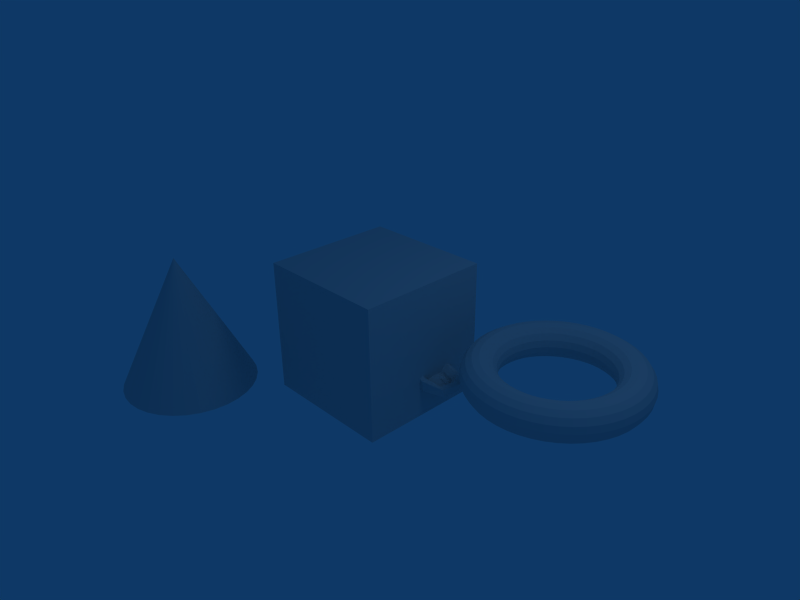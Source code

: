 # Source: 7_1__.blend  (saved by Blender 2.49.2; exported with 4.5.12 LTS)
import bpy
from mathutils import Matrix  # noqa: F401  (used for matrix-valued properties, if any)

bpy.ops.wm.read_factory_settings(use_empty=True)
scene = bpy.context.scene
scene.name = 'Scene'

# ---- collections
col_collection_1 = bpy.data.collections.new('Collection 1'); scene.collection.children.link(col_collection_1)

# ---- materials (node trees are filled in below, after node groups)
mat_material = bpy.data.materials.new('Material')
mat_material.alpha_threshold = 0.0
mat_material.roughness = 0.5
mat_material.line_color = (0.0, 0.0, 0.0, 1.0)

# ---- material node trees

# ---- world
world_world = bpy.data.worlds.new('World'); scene.world = world_world
world_world.color = (0.05656, 0.2208, 0.4)
world_world.use_sun_shadow = False
world_world.sun_shadow_jitter_overblur = 0.0
world_world.cycles.sampling_method = 'MANUAL'
world_world.cycles.sample_map_resolution = 256

# ---- cameras
cam_camera = bpy.data.cameras.new('Camera')
cam_camera.passepartout_alpha = 0.2
cam_camera.clip_end = 100.0
cam_camera.lens = 35.0
cam_camera.ortho_scale = 7.314
cam_camera.show_passepartout = False
cam_camera.show_safe_areas = True
cam_camera.dof.focus_distance = 0.0
cam_camera.dof.aperture_fstop = 128.0

# ---- lights
light_spot = bpy.data.lights.new('Spot', 'POINT')
light_spot.transmission_factor = 0.0
light_spot.cutoff_distance = 30.0
light_spot.energy = 100.0
light_spot.shadow_buffer_clip_start = 1.001
light_spot.shadow_soft_size = 1.0
light_spot.shadow_maximum_resolution = 0.006
light_spot.use_absolute_resolution = True
light_spot.cycles.use_multiple_importance_sampling = False

# ---- meshes
me_torus = bpy.data.meshes.new('Torus')
me_torus.from_pydata([(1.25, 0.0, 0.0), (1.231, 0.0, 0.09567), (1.177, 0.0, 0.1768), (1.096, 0.0, 0.231), (1.0, 0.0, 0.25), (0.9043, 0.0, 0.231), (0.8232, 0.0, 0.1768), (0.769, 0.0, 0.09567), (0.75, 0.0, 3.062e-17), (0.769, 0.0, -0.09567), (0.8232, 0.0, -0.1768), (0.9043, 0.0, -0.231), (1.0, 0.0, -0.25), (1.096, 0.0, -0.231), (1.177, 0.0, -0.1768), (1.231, 0.0, -0.09567), (1.239, 0.1632, 0.0), (1.22, 0.1607, 0.09567), (1.167, 0.1536, 0.1768), (1.086, 0.143, 0.231), (0.9914, 0.1305, 0.25), (0.8966, 0.118, 0.231), (0.8162, 0.1075, 0.1768), (0.7625, 0.1004, 0.09567), (0.7436, 0.09789, 3.062e-17), (0.7625, 0.1004, -0.09567), (0.8162, 0.1075, -0.1768), (0.8966, 0.118, -0.231), (0.9914, 0.1305, -0.25), (1.086, 0.143, -0.231), (1.167, 0.1536, -0.1768), (1.22, 0.1607, -0.09567), (1.207, 0.3235, 0.0), (1.189, 0.3186, 0.09567), (1.137, 0.3046, 0.1768), (1.058, 0.2836, 0.231), (0.9659, 0.2588, 0.25), (0.8735, 0.2341, 0.231), (0.7952, 0.2131, 0.1768), (0.7428, 0.199, 0.09567), (0.7244, 0.1941, 3.062e-17), (0.7428, 0.199, -0.09567), (0.7952, 0.2131, -0.1768), (0.8735, 0.2341, -0.231), (0.9659, 0.2588, -0.25), (1.058, 0.2836, -0.231), (1.137, 0.3046, -0.1768), (1.189, 0.3186, -0.09567), (1.155, 0.4784, 0.0), (1.137, 0.4711, 0.09567), (1.087, 0.4503, 0.1768), (1.012, 0.4193, 0.231), (0.9239, 0.3827, 0.25), (0.8355, 0.3461, 0.231), (0.7606, 0.315, 0.1768), (0.7105, 0.2943, 0.09567), (0.6929, 0.287, 3.062e-17), (0.7105, 0.2943, -0.09567), (0.7606, 0.315, -0.1768), (0.8355, 0.3461, -0.231), (0.9239, 0.3827, -0.25), (1.012, 0.4193, -0.231), (1.087, 0.4503, -0.1768), (1.137, 0.4711, -0.09567), (1.083, 0.625, 0.0), (1.066, 0.6155, 0.09567), (1.019, 0.5884, 0.1768), (0.9489, 0.5478, 0.231), (0.866, 0.5, 0.25), (0.7832, 0.4522, 0.231), (0.7129, 0.4116, 0.1768), (0.666, 0.3845, 0.09567), (0.6495, 0.375, 3.062e-17), (0.666, 0.3845, -0.09567), (0.7129, 0.4116, -0.1768), (0.7832, 0.4522, -0.231), (0.866, 0.5, -0.25), (0.9489, 0.5478, -0.231), (1.019, 0.5884, -0.1768), (1.066, 0.6155, -0.09567), (0.9917, 0.761, 0.0), (0.9766, 0.7494, 0.09567), (0.9336, 0.7164, 0.1768), (0.8693, 0.667, 0.231), (0.7934, 0.6088, 0.25), (0.7175, 0.5505, 0.231), (0.6531, 0.5011, 0.1768), (0.6101, 0.4682, 0.09567), (0.595, 0.4566, 3.062e-17), (0.6101, 0.4682, -0.09567), (0.6531, 0.5011, -0.1768), (0.7175, 0.5505, -0.231), (0.7934, 0.6088, -0.25), (0.8693, 0.667, -0.231), (0.9336, 0.7164, -0.1768), (0.9766, 0.7494, -0.09567), (0.8839, 0.8839, 0.0), (0.8704, 0.8704, 0.09567), (0.8321, 0.8321, 0.1768), (0.7748, 0.7748, 0.231), (0.7071, 0.7071, 0.25), (0.6395, 0.6395, 0.231), (0.5821, 0.5821, 0.1768), (0.5438, 0.5438, 0.09567), (0.5303, 0.5303, 3.062e-17), (0.5438, 0.5438, -0.09567), (0.5821, 0.5821, -0.1768), (0.6395, 0.6395, -0.231), (0.7071, 0.7071, -0.25), (0.7748, 0.7748, -0.231), (0.8321, 0.8321, -0.1768), (0.8704, 0.8704, -0.09567), (0.761, 0.9917, 0.0), (0.7494, 0.9766, 0.09567), (0.7164, 0.9336, 0.1768), (0.667, 0.8693, 0.231), (0.6088, 0.7934, 0.25), (0.5505, 0.7175, 0.231), (0.5011, 0.6531, 0.1768), (0.4682, 0.6101, 0.09567), (0.4566, 0.595, 3.062e-17), (0.4682, 0.6101, -0.09567), (0.5011, 0.6531, -0.1768), (0.5505, 0.7175, -0.231), (0.6088, 0.7934, -0.25), (0.667, 0.8693, -0.231), (0.7164, 0.9336, -0.1768), (0.7494, 0.9766, -0.09567), (0.625, 1.083, 0.0), (0.6155, 1.066, 0.09567), (0.5884, 1.019, 0.1768), (0.5478, 0.9489, 0.231), (0.5, 0.866, 0.25), (0.4522, 0.7832, 0.231), (0.4116, 0.7129, 0.1768), (0.3845, 0.666, 0.09567), (0.375, 0.6495, 3.062e-17), (0.3845, 0.666, -0.09567), (0.4116, 0.7129, -0.1768), (0.4522, 0.7832, -0.231), (0.5, 0.866, -0.25), (0.5478, 0.9489, -0.231), (0.5884, 1.019, -0.1768), (0.6155, 1.066, -0.09567), (0.4784, 1.155, 0.0), (0.4711, 1.137, 0.09567), (0.4503, 1.087, 0.1768), (0.4193, 1.012, 0.231), (0.3827, 0.9239, 0.25), (0.3461, 0.8355, 0.231), (0.315, 0.7606, 0.1768), (0.2943, 0.7105, 0.09567), (0.287, 0.6929, 3.062e-17), (0.2943, 0.7105, -0.09567), (0.315, 0.7606, -0.1768), (0.3461, 0.8355, -0.231), (0.3827, 0.9239, -0.25), (0.4193, 1.012, -0.231), (0.4503, 1.087, -0.1768), (0.4711, 1.137, -0.09567), (0.3235, 1.207, 0.0), (0.3186, 1.189, 0.09567), (0.3046, 1.137, 0.1768), (0.2836, 1.058, 0.231), (0.2588, 0.9659, 0.25), (0.2341, 0.8735, 0.231), (0.2131, 0.7952, 0.1768), (0.199, 0.7428, 0.09567), (0.1941, 0.7244, 3.062e-17), (0.199, 0.7428, -0.09567), (0.2131, 0.7952, -0.1768), (0.2341, 0.8735, -0.231), (0.2588, 0.9659, -0.25), (0.2836, 1.058, -0.231), (0.3046, 1.137, -0.1768), (0.3186, 1.189, -0.09567), (0.1632, 1.239, 0.0), (0.1607, 1.22, 0.09567), (0.1536, 1.167, 0.1768), (0.143, 1.086, 0.231), (0.1305, 0.9914, 0.25), (0.118, 0.8966, 0.231), (0.1075, 0.8162, 0.1768), (0.1004, 0.7625, 0.09567), (0.09789, 0.7436, 3.062e-17), (0.1004, 0.7625, -0.09567), (0.1075, 0.8162, -0.1768), (0.118, 0.8966, -0.231), (0.1305, 0.9914, -0.25), (0.143, 1.086, -0.231), (0.1536, 1.167, -0.1768), (0.1607, 1.22, -0.09567), (-5.464e-08, 1.25, 0.0), (-5.381e-08, 1.231, 0.09567), (-5.144e-08, 1.177, 0.1768), (-4.789e-08, 1.096, 0.231), (-4.371e-08, 1.0, 0.25), (-3.953e-08, 0.9043, 0.231), (-3.598e-08, 0.8232, 0.1768), (-3.362e-08, 0.769, 0.09567), (-3.278e-08, 0.75, 3.062e-17), (-3.362e-08, 0.769, -0.09567), (-3.598e-08, 0.8232, -0.1768), (-3.953e-08, 0.9043, -0.231), (-4.371e-08, 1.0, -0.25), (-4.789e-08, 1.096, -0.231), (-5.144e-08, 1.177, -0.1768), (-5.381e-08, 1.231, -0.09567), (-0.1632, 1.239, 0.0), (-0.1607, 1.22, 0.09567), (-0.1536, 1.167, 0.1768), (-0.143, 1.086, 0.231), (-0.1305, 0.9914, 0.25), (-0.118, 0.8966, 0.231), (-0.1075, 0.8162, 0.1768), (-0.1004, 0.7625, 0.09567), (-0.09789, 0.7436, 3.062e-17), (-0.1004, 0.7625, -0.09567), (-0.1075, 0.8162, -0.1768), (-0.118, 0.8966, -0.231), (-0.1305, 0.9914, -0.25), (-0.143, 1.086, -0.231), (-0.1536, 1.167, -0.1768), (-0.1607, 1.22, -0.09567), (-0.3235, 1.207, 0.0), (-0.3186, 1.189, 0.09567), (-0.3046, 1.137, 0.1768), (-0.2836, 1.058, 0.231), (-0.2588, 0.9659, 0.25), (-0.2341, 0.8735, 0.231), (-0.2131, 0.7952, 0.1768), (-0.199, 0.7428, 0.09567), (-0.1941, 0.7244, 3.062e-17), (-0.199, 0.7428, -0.09567), (-0.2131, 0.7952, -0.1768), (-0.2341, 0.8735, -0.231), (-0.2588, 0.9659, -0.25), (-0.2836, 1.058, -0.231), (-0.3046, 1.137, -0.1768), (-0.3186, 1.189, -0.09567), (-0.4784, 1.155, 0.0), (-0.4711, 1.137, 0.09567), (-0.4503, 1.087, 0.1768), (-0.4193, 1.012, 0.231), (-0.3827, 0.9239, 0.25), (-0.3461, 0.8355, 0.231), (-0.315, 0.7606, 0.1768), (-0.2943, 0.7105, 0.09567), (-0.287, 0.6929, 3.062e-17), (-0.2943, 0.7105, -0.09567), (-0.315, 0.7606, -0.1768), (-0.3461, 0.8355, -0.231), (-0.3827, 0.9239, -0.25), (-0.4193, 1.012, -0.231), (-0.4503, 1.087, -0.1768), (-0.4711, 1.137, -0.09567), (-0.625, 1.083, 0.0), (-0.6155, 1.066, 0.09567), (-0.5884, 1.019, 0.1768), (-0.5478, 0.9489, 0.231), (-0.5, 0.866, 0.25), (-0.4522, 0.7832, 0.231), (-0.4116, 0.7129, 0.1768), (-0.3845, 0.666, 0.09567), (-0.375, 0.6495, 3.062e-17), (-0.3845, 0.666, -0.09567), (-0.4116, 0.7129, -0.1768), (-0.4522, 0.7832, -0.231), (-0.5, 0.866, -0.25), (-0.5478, 0.9489, -0.231), (-0.5884, 1.019, -0.1768), (-0.6155, 1.066, -0.09567), (-0.761, 0.9917, 0.0), (-0.7494, 0.9766, 0.09567), (-0.7164, 0.9336, 0.1768), (-0.667, 0.8693, 0.231), (-0.6088, 0.7934, 0.25), (-0.5505, 0.7175, 0.231), (-0.5011, 0.6531, 0.1768), (-0.4682, 0.6101, 0.09567), (-0.4566, 0.595, 3.062e-17), (-0.4682, 0.6101, -0.09567), (-0.5011, 0.6531, -0.1768), (-0.5505, 0.7175, -0.231), (-0.6088, 0.7934, -0.25), (-0.667, 0.8693, -0.231), (-0.7164, 0.9336, -0.1768), (-0.7494, 0.9766, -0.09567), (-0.8839, 0.8839, 0.0), (-0.8704, 0.8704, 0.09567), (-0.8321, 0.8321, 0.1768), (-0.7748, 0.7748, 0.231), (-0.7071, 0.7071, 0.25), (-0.6395, 0.6395, 0.231), (-0.5821, 0.5821, 0.1768), (-0.5438, 0.5438, 0.09567), (-0.5303, 0.5303, 3.062e-17), (-0.5438, 0.5438, -0.09567), (-0.5821, 0.5821, -0.1768), (-0.6395, 0.6395, -0.231), (-0.7071, 0.7071, -0.25), (-0.7748, 0.7748, -0.231), (-0.8321, 0.8321, -0.1768), (-0.8704, 0.8704, -0.09567), (-0.9917, 0.761, 0.0), (-0.9766, 0.7494, 0.09567), (-0.9336, 0.7164, 0.1768), (-0.8693, 0.667, 0.231), (-0.7934, 0.6088, 0.25), (-0.7175, 0.5505, 0.231), (-0.6531, 0.5011, 0.1768), (-0.6101, 0.4682, 0.09567), (-0.595, 0.4566, 3.062e-17), (-0.6101, 0.4682, -0.09567), (-0.6531, 0.5011, -0.1768), (-0.7175, 0.5505, -0.231), (-0.7934, 0.6088, -0.25), (-0.8693, 0.667, -0.231), (-0.9336, 0.7164, -0.1768), (-0.9766, 0.7494, -0.09567), (-1.083, 0.625, 0.0), (-1.066, 0.6155, 0.09567), (-1.019, 0.5884, 0.1768), (-0.9489, 0.5478, 0.231), (-0.866, 0.5, 0.25), (-0.7832, 0.4522, 0.231), (-0.7129, 0.4116, 0.1768), (-0.666, 0.3845, 0.09567), (-0.6495, 0.375, 3.062e-17), (-0.666, 0.3845, -0.09567), (-0.7129, 0.4116, -0.1768), (-0.7832, 0.4522, -0.231), (-0.866, 0.5, -0.25), (-0.9489, 0.5478, -0.231), (-1.019, 0.5884, -0.1768), (-1.066, 0.6155, -0.09567), (-1.155, 0.4784, 0.0), (-1.137, 0.4711, 0.09567), (-1.087, 0.4503, 0.1768), (-1.012, 0.4193, 0.231), (-0.9239, 0.3827, 0.25), (-0.8355, 0.3461, 0.231), (-0.7606, 0.315, 0.1768), (-0.7105, 0.2943, 0.09567), (-0.6929, 0.287, 3.062e-17), (-0.7105, 0.2943, -0.09567), (-0.7606, 0.315, -0.1768), (-0.8355, 0.3461, -0.231), (-0.9239, 0.3827, -0.25), (-1.012, 0.4193, -0.231), (-1.087, 0.4503, -0.1768), (-1.137, 0.4711, -0.09567), (-1.207, 0.3235, 0.0), (-1.189, 0.3186, 0.09567), (-1.137, 0.3046, 0.1768), (-1.058, 0.2836, 0.231), (-0.9659, 0.2588, 0.25), (-0.8735, 0.2341, 0.231), (-0.7952, 0.2131, 0.1768), (-0.7428, 0.199, 0.09567), (-0.7244, 0.1941, 3.062e-17), (-0.7428, 0.199, -0.09567), (-0.7952, 0.2131, -0.1768), (-0.8735, 0.2341, -0.231), (-0.9659, 0.2588, -0.25), (-1.058, 0.2836, -0.231), (-1.137, 0.3046, -0.1768), (-1.189, 0.3186, -0.09567), (-1.239, 0.1632, 0.0), (-1.22, 0.1607, 0.09567), (-1.167, 0.1536, 0.1768), (-1.086, 0.143, 0.231), (-0.9914, 0.1305, 0.25), (-0.8966, 0.118, 0.231), (-0.8162, 0.1075, 0.1768), (-0.7625, 0.1004, 0.09567), (-0.7436, 0.09789, 3.062e-17), (-0.7625, 0.1004, -0.09567), (-0.8162, 0.1075, -0.1768), (-0.8966, 0.118, -0.231), (-0.9914, 0.1305, -0.25), (-1.086, 0.143, -0.231), (-1.167, 0.1536, -0.1768), (-1.22, 0.1607, -0.09567), (-1.25, -1.093e-07, 0.0), (-1.231, -1.076e-07, 0.09567), (-1.177, -1.029e-07, 0.1768), (-1.096, -9.579e-08, 0.231), (-1.0, -8.742e-08, 0.25), (-0.9043, -7.906e-08, 0.231), (-0.8232, -7.197e-08, 0.1768), (-0.769, -6.723e-08, 0.09567), (-0.75, -6.557e-08, 3.062e-17), (-0.769, -6.723e-08, -0.09567), (-0.8232, -7.197e-08, -0.1768), (-0.9043, -7.906e-08, -0.231), (-1.0, -8.742e-08, -0.25), (-1.096, -9.579e-08, -0.231), (-1.177, -1.029e-07, -0.1768), (-1.231, -1.076e-07, -0.09567), (-1.239, -0.1632, 0.0), (-1.22, -0.1607, 0.09567), (-1.167, -0.1536, 0.1768), (-1.086, -0.143, 0.231), (-0.9914, -0.1305, 0.25), (-0.8966, -0.118, 0.231), (-0.8162, -0.1075, 0.1768), (-0.7625, -0.1004, 0.09567), (-0.7436, -0.09789, 3.062e-17), (-0.7625, -0.1004, -0.09567), (-0.8162, -0.1075, -0.1768), (-0.8966, -0.118, -0.231), (-0.9914, -0.1305, -0.25), (-1.086, -0.143, -0.231), (-1.167, -0.1536, -0.1768), (-1.22, -0.1607, -0.09567), (-1.207, -0.3235, 0.0), (-1.189, -0.3186, 0.09567), (-1.137, -0.3046, 0.1768), (-1.058, -0.2836, 0.231), (-0.9659, -0.2588, 0.25), (-0.8735, -0.2341, 0.231), (-0.7952, -0.2131, 0.1768), (-0.7428, -0.199, 0.09567), (-0.7244, -0.1941, 3.062e-17), (-0.7428, -0.199, -0.09567), (-0.7952, -0.2131, -0.1768), (-0.8735, -0.2341, -0.231), (-0.9659, -0.2588, -0.25), (-1.058, -0.2836, -0.231), (-1.137, -0.3046, -0.1768), (-1.189, -0.3186, -0.09567), (-1.155, -0.4784, 0.0), (-1.137, -0.4711, 0.09567), (-1.087, -0.4503, 0.1768), (-1.012, -0.4193, 0.231), (-0.9239, -0.3827, 0.25), (-0.8355, -0.3461, 0.231), (-0.7606, -0.315, 0.1768), (-0.7105, -0.2943, 0.09567), (-0.6929, -0.287, 3.062e-17), (-0.7105, -0.2943, -0.09567), (-0.7606, -0.315, -0.1768), (-0.8355, -0.3461, -0.231), (-0.9239, -0.3827, -0.25), (-1.012, -0.4193, -0.231), (-1.087, -0.4503, -0.1768), (-1.137, -0.4711, -0.09567), (-1.083, -0.625, 0.0), (-1.066, -0.6155, 0.09567), (-1.019, -0.5884, 0.1768), (-0.9489, -0.5478, 0.231), (-0.866, -0.5, 0.25), (-0.7832, -0.4522, 0.231), (-0.7129, -0.4116, 0.1768), (-0.666, -0.3845, 0.09567), (-0.6495, -0.375, 3.062e-17), (-0.666, -0.3845, -0.09567), (-0.7129, -0.4116, -0.1768), (-0.7832, -0.4522, -0.231), (-0.866, -0.5, -0.25), (-0.9489, -0.5478, -0.231), (-1.019, -0.5884, -0.1768), (-1.066, -0.6155, -0.09567), (-0.9917, -0.761, 0.0), (-0.9766, -0.7494, 0.09567), (-0.9336, -0.7164, 0.1768), (-0.8693, -0.667, 0.231), (-0.7934, -0.6088, 0.25), (-0.7175, -0.5505, 0.231), (-0.6531, -0.5011, 0.1768), (-0.6101, -0.4682, 0.09567), (-0.595, -0.4566, 3.062e-17), (-0.6101, -0.4682, -0.09567), (-0.6531, -0.5011, -0.1768), (-0.7175, -0.5505, -0.231), (-0.7934, -0.6088, -0.25), (-0.8693, -0.667, -0.231), (-0.9336, -0.7164, -0.1768), (-0.9766, -0.7494, -0.09567), (-0.8839, -0.8839, 0.0), (-0.8704, -0.8704, 0.09567), (-0.8321, -0.8321, 0.1768), (-0.7748, -0.7748, 0.231), (-0.7071, -0.7071, 0.25), (-0.6395, -0.6395, 0.231), (-0.5821, -0.5821, 0.1768), (-0.5438, -0.5438, 0.09567), (-0.5303, -0.5303, 3.062e-17), (-0.5438, -0.5438, -0.09567), (-0.5821, -0.5821, -0.1768), (-0.6395, -0.6395, -0.231), (-0.7071, -0.7071, -0.25), (-0.7748, -0.7748, -0.231), (-0.8321, -0.8321, -0.1768), (-0.8704, -0.8704, -0.09567), (-0.761, -0.9917, 0.0), (-0.7494, -0.9766, 0.09567), (-0.7164, -0.9336, 0.1768), (-0.667, -0.8693, 0.231), (-0.6088, -0.7934, 0.25), (-0.5505, -0.7175, 0.231), (-0.5011, -0.6531, 0.1768), (-0.4682, -0.6101, 0.09567), (-0.4566, -0.595, 3.062e-17), (-0.4682, -0.6101, -0.09567), (-0.5011, -0.6531, -0.1768), (-0.5505, -0.7175, -0.231), (-0.6088, -0.7934, -0.25), (-0.667, -0.8693, -0.231), (-0.7164, -0.9336, -0.1768), (-0.7494, -0.9766, -0.09567), (-0.625, -1.083, 0.0), (-0.6155, -1.066, 0.09567), (-0.5884, -1.019, 0.1768), (-0.5478, -0.9489, 0.231), (-0.5, -0.866, 0.25), (-0.4522, -0.7832, 0.231), (-0.4116, -0.7129, 0.1768), (-0.3845, -0.666, 0.09567), (-0.375, -0.6495, 3.062e-17), (-0.3845, -0.666, -0.09567), (-0.4116, -0.7129, -0.1768), (-0.4522, -0.7832, -0.231), (-0.5, -0.866, -0.25), (-0.5478, -0.9489, -0.231), (-0.5884, -1.019, -0.1768), (-0.6155, -1.066, -0.09567), (-0.4784, -1.155, 0.0), (-0.4711, -1.137, 0.09567), (-0.4503, -1.087, 0.1768), (-0.4193, -1.012, 0.231), (-0.3827, -0.9239, 0.25), (-0.3461, -0.8355, 0.231), (-0.315, -0.7606, 0.1768), (-0.2943, -0.7105, 0.09567), (-0.287, -0.6929, 3.062e-17), (-0.2943, -0.7105, -0.09567), (-0.315, -0.7606, -0.1768), (-0.3461, -0.8355, -0.231), (-0.3827, -0.9239, -0.25), (-0.4193, -1.012, -0.231), (-0.4503, -1.087, -0.1768), (-0.4711, -1.137, -0.09567), (-0.3235, -1.207, 0.0), (-0.3186, -1.189, 0.09567), (-0.3046, -1.137, 0.1768), (-0.2836, -1.058, 0.231), (-0.2588, -0.9659, 0.25), (-0.2341, -0.8735, 0.231), (-0.2131, -0.7952, 0.1768), (-0.199, -0.7428, 0.09567), (-0.1941, -0.7244, 3.062e-17), (-0.199, -0.7428, -0.09567), (-0.2131, -0.7952, -0.1768), (-0.2341, -0.8735, -0.231), (-0.2588, -0.9659, -0.25), (-0.2836, -1.058, -0.231), (-0.3046, -1.137, -0.1768), (-0.3186, -1.189, -0.09567), (-0.1632, -1.239, 0.0), (-0.1607, -1.22, 0.09567), (-0.1536, -1.167, 0.1768), (-0.143, -1.086, 0.231), (-0.1305, -0.9914, 0.25), (-0.118, -0.8966, 0.231), (-0.1075, -0.8162, 0.1768), (-0.1004, -0.7625, 0.09567), (-0.09789, -0.7436, 3.062e-17), (-0.1004, -0.7625, -0.09567), (-0.1075, -0.8162, -0.1768), (-0.118, -0.8966, -0.231), (-0.1305, -0.9914, -0.25), (-0.143, -1.086, -0.231), (-0.1536, -1.167, -0.1768), (-0.1607, -1.22, -0.09567), (1.491e-08, -1.25, 0.0), (1.468e-08, -1.231, 0.09567), (1.403e-08, -1.177, 0.1768), (1.307e-08, -1.096, 0.231), (1.192e-08, -1.0, 0.25), (1.078e-08, -0.9043, 0.231), (9.817e-09, -0.8232, 0.1768), (9.171e-09, -0.769, 0.09567), (8.944e-09, -0.75, 3.062e-17), (9.171e-09, -0.769, -0.09567), (9.817e-09, -0.8232, -0.1768), (1.078e-08, -0.9043, -0.231), (1.192e-08, -1.0, -0.25), (1.307e-08, -1.096, -0.231), (1.403e-08, -1.177, -0.1768), (1.468e-08, -1.231, -0.09567), (0.1632, -1.239, 0.0), (0.1607, -1.22, 0.09567), (0.1536, -1.167, 0.1768), (0.143, -1.086, 0.231), (0.1305, -0.9914, 0.25), (0.118, -0.8966, 0.231), (0.1075, -0.8162, 0.1768), (0.1004, -0.7625, 0.09567), (0.09789, -0.7436, 3.062e-17), (0.1004, -0.7625, -0.09567), (0.1075, -0.8162, -0.1768), (0.118, -0.8966, -0.231), (0.1305, -0.9914, -0.25), (0.143, -1.086, -0.231), (0.1536, -1.167, -0.1768), (0.1607, -1.22, -0.09567), (0.3235, -1.207, 0.0), (0.3186, -1.189, 0.09567), (0.3046, -1.137, 0.1768), (0.2836, -1.058, 0.231), (0.2588, -0.9659, 0.25), (0.2341, -0.8735, 0.231), (0.2131, -0.7952, 0.1768), (0.199, -0.7428, 0.09567), (0.1941, -0.7244, 3.062e-17), (0.199, -0.7428, -0.09567), (0.2131, -0.7952, -0.1768), (0.2341, -0.8735, -0.231), (0.2588, -0.9659, -0.25), (0.2836, -1.058, -0.231), (0.3046, -1.137, -0.1768), (0.3186, -1.189, -0.09567), (0.4784, -1.155, 0.0), (0.4711, -1.137, 0.09567), (0.4503, -1.087, 0.1768), (0.4193, -1.012, 0.231), (0.3827, -0.9239, 0.25), (0.3461, -0.8355, 0.231), (0.315, -0.7606, 0.1768), (0.2943, -0.7105, 0.09567), (0.287, -0.6929, 3.062e-17), (0.2943, -0.7105, -0.09567), (0.315, -0.7606, -0.1768), (0.3461, -0.8355, -0.231), (0.3827, -0.9239, -0.25), (0.4193, -1.012, -0.231), (0.4503, -1.087, -0.1768), (0.4711, -1.137, -0.09567), (0.625, -1.083, 0.0), (0.6155, -1.066, 0.09567), (0.5884, -1.019, 0.1768), (0.5478, -0.9489, 0.231), (0.5, -0.866, 0.25), (0.4522, -0.7832, 0.231), (0.4116, -0.7129, 0.1768), (0.3845, -0.666, 0.09567), (0.375, -0.6495, 3.062e-17), (0.3845, -0.666, -0.09567), (0.4116, -0.7129, -0.1768), (0.4522, -0.7832, -0.231), (0.5, -0.866, -0.25), (0.5478, -0.9489, -0.231), (0.5884, -1.019, -0.1768), (0.6155, -1.066, -0.09567), (0.761, -0.9917, 0.0), (0.7494, -0.9766, 0.09567), (0.7164, -0.9336, 0.1768), (0.667, -0.8693, 0.231), (0.6088, -0.7934, 0.25), (0.5505, -0.7175, 0.231), (0.5011, -0.6531, 0.1768), (0.4682, -0.6101, 0.09567), (0.4566, -0.595, 3.062e-17), (0.4682, -0.6101, -0.09567), (0.5011, -0.6531, -0.1768), (0.5505, -0.7175, -0.231), (0.6088, -0.7934, -0.25), (0.667, -0.8693, -0.231), (0.7164, -0.9336, -0.1768), (0.7494, -0.9766, -0.09567), (0.8839, -0.8839, 0.0), (0.8704, -0.8704, 0.09567), (0.8321, -0.8321, 0.1768), (0.7748, -0.7748, 0.231), (0.7071, -0.7071, 0.25), (0.6395, -0.6395, 0.231), (0.5821, -0.5821, 0.1768), (0.5438, -0.5438, 0.09567), (0.5303, -0.5303, 3.062e-17), (0.5438, -0.5438, -0.09567), (0.5821, -0.5821, -0.1768), (0.6395, -0.6395, -0.231), (0.7071, -0.7071, -0.25), (0.7748, -0.7748, -0.231), (0.8321, -0.8321, -0.1768), (0.8704, -0.8704, -0.09567), (0.9917, -0.761, 0.0), (0.9766, -0.7494, 0.09567), (0.9336, -0.7164, 0.1768), (0.8693, -0.667, 0.231), (0.7934, -0.6088, 0.25), (0.7175, -0.5505, 0.231), (0.6531, -0.5011, 0.1768), (0.6101, -0.4682, 0.09567), (0.595, -0.4566, 3.062e-17), (0.6101, -0.4682, -0.09567), (0.6531, -0.5011, -0.1768), (0.7175, -0.5505, -0.231), (0.7934, -0.6088, -0.25), (0.8693, -0.667, -0.231), (0.9336, -0.7164, -0.1768), (0.9766, -0.7494, -0.09567), (1.083, -0.625, 0.0), (1.066, -0.6155, 0.09567), (1.019, -0.5884, 0.1768), (0.9489, -0.5478, 0.231), (0.866, -0.5, 0.25), (0.7832, -0.4522, 0.231), (0.7129, -0.4116, 0.1768), (0.666, -0.3845, 0.09567), (0.6495, -0.375, 3.062e-17), (0.666, -0.3845, -0.09567), (0.7129, -0.4116, -0.1768), (0.7832, -0.4522, -0.231), (0.866, -0.5, -0.25), (0.9489, -0.5478, -0.231), (1.019, -0.5884, -0.1768), (1.066, -0.6155, -0.09567), (1.155, -0.4784, 0.0), (1.137, -0.4711, 0.09567), (1.087, -0.4503, 0.1768), (1.012, -0.4193, 0.231), (0.9239, -0.3827, 0.25), (0.8355, -0.3461, 0.231), (0.7606, -0.315, 0.1768), (0.7105, -0.2943, 0.09567), (0.6929, -0.287, 3.062e-17), (0.7105, -0.2943, -0.09567), (0.7606, -0.315, -0.1768), (0.8355, -0.3461, -0.231), (0.9239, -0.3827, -0.25), (1.012, -0.4193, -0.231), (1.087, -0.4503, -0.1768), (1.137, -0.4711, -0.09567), (1.207, -0.3235, 0.0), (1.189, -0.3186, 0.09567), (1.137, -0.3046, 0.1768), (1.058, -0.2836, 0.231), (0.9659, -0.2588, 0.25), (0.8735, -0.2341, 0.231), (0.7952, -0.2131, 0.1768), (0.7428, -0.199, 0.09567), (0.7244, -0.1941, 3.062e-17), (0.7428, -0.199, -0.09567), (0.7952, -0.2131, -0.1768), (0.8735, -0.2341, -0.231), (0.9659, -0.2588, -0.25), (1.058, -0.2836, -0.231), (1.137, -0.3046, -0.1768), (1.189, -0.3186, -0.09567), (1.239, -0.1632, 0.0), (1.22, -0.1607, 0.09567), (1.167, -0.1536, 0.1768), (1.086, -0.143, 0.231), (0.9914, -0.1305, 0.25), (0.8966, -0.118, 0.231), (0.8162, -0.1075, 0.1768), (0.7625, -0.1004, 0.09567), (0.7436, -0.09789, 3.062e-17), (0.7625, -0.1004, -0.09567), (0.8162, -0.1075, -0.1768), (0.8966, -0.118, -0.231), (0.9914, -0.1305, -0.25), (1.086, -0.143, -0.231), (1.167, -0.1536, -0.1768), (1.22, -0.1607, -0.09567)], [], [(1, 0, 16, 17), (17, 18, 2, 1), (18, 19, 3, 2), (19, 20, 4, 3), (20, 21, 5, 4), (21, 22, 6, 5), (22, 23, 7, 6), (23, 24, 8, 7), (24, 25, 9, 8), (25, 26, 10, 9), (26, 27, 11, 10), (27, 28, 12, 11), (28, 29, 13, 12), (29, 30, 14, 13), (30, 31, 15, 14), (0, 15, 31, 16), (32, 33, 17, 16), (33, 34, 18, 17), (34, 35, 19, 18), (35, 36, 20, 19), (36, 37, 21, 20), (37, 38, 22, 21), (38, 39, 23, 22), (39, 40, 24, 23), (40, 41, 25, 24), (41, 42, 26, 25), (42, 43, 27, 26), (43, 44, 28, 27), (44, 45, 29, 28), (45, 46, 30, 29), (46, 47, 31, 30), (47, 32, 16, 31), (48, 49, 33, 32), (49, 50, 34, 33), (50, 51, 35, 34), (51, 52, 36, 35), (52, 53, 37, 36), (53, 54, 38, 37), (54, 55, 39, 38), (55, 56, 40, 39), (56, 57, 41, 40), (57, 58, 42, 41), (58, 59, 43, 42), (59, 60, 44, 43), (60, 61, 45, 44), (61, 62, 46, 45), (62, 63, 47, 46), (63, 48, 32, 47), (64, 65, 49, 48), (65, 66, 50, 49), (66, 67, 51, 50), (67, 68, 52, 51), (68, 69, 53, 52), (69, 70, 54, 53), (70, 71, 55, 54), (71, 72, 56, 55), (72, 73, 57, 56), (73, 74, 58, 57), (74, 75, 59, 58), (75, 76, 60, 59), (76, 77, 61, 60), (77, 78, 62, 61), (78, 79, 63, 62), (79, 64, 48, 63), (80, 81, 65, 64), (81, 82, 66, 65), (82, 83, 67, 66), (83, 84, 68, 67), (84, 85, 69, 68), (85, 86, 70, 69), (86, 87, 71, 70), (87, 88, 72, 71), (88, 89, 73, 72), (89, 90, 74, 73), (90, 91, 75, 74), (91, 92, 76, 75), (92, 93, 77, 76), (93, 94, 78, 77), (94, 95, 79, 78), (95, 80, 64, 79), (96, 97, 81, 80), (97, 98, 82, 81), (98, 99, 83, 82), (99, 100, 84, 83), (100, 101, 85, 84), (101, 102, 86, 85), (102, 103, 87, 86), (103, 104, 88, 87), (104, 105, 89, 88), (105, 106, 90, 89), (106, 107, 91, 90), (107, 108, 92, 91), (108, 109, 93, 92), (109, 110, 94, 93), (110, 111, 95, 94), (111, 96, 80, 95), (112, 113, 97, 96), (113, 114, 98, 97), (114, 115, 99, 98), (115, 116, 100, 99), (116, 117, 101, 100), (117, 118, 102, 101), (118, 119, 103, 102), (119, 120, 104, 103), (120, 121, 105, 104), (121, 122, 106, 105), (122, 123, 107, 106), (123, 124, 108, 107), (124, 125, 109, 108), (125, 126, 110, 109), (126, 127, 111, 110), (127, 112, 96, 111), (128, 129, 113, 112), (129, 130, 114, 113), (130, 131, 115, 114), (131, 132, 116, 115), (132, 133, 117, 116), (133, 134, 118, 117), (134, 135, 119, 118), (135, 136, 120, 119), (136, 137, 121, 120), (137, 138, 122, 121), (138, 139, 123, 122), (139, 140, 124, 123), (140, 141, 125, 124), (141, 142, 126, 125), (142, 143, 127, 126), (143, 128, 112, 127), (144, 145, 129, 128), (145, 146, 130, 129), (146, 147, 131, 130), (147, 148, 132, 131), (148, 149, 133, 132), (149, 150, 134, 133), (150, 151, 135, 134), (151, 152, 136, 135), (152, 153, 137, 136), (153, 154, 138, 137), (154, 155, 139, 138), (155, 156, 140, 139), (156, 157, 141, 140), (157, 158, 142, 141), (158, 159, 143, 142), (159, 144, 128, 143), (160, 161, 145, 144), (161, 162, 146, 145), (162, 163, 147, 146), (163, 164, 148, 147), (164, 165, 149, 148), (165, 166, 150, 149), (166, 167, 151, 150), (167, 168, 152, 151), (168, 169, 153, 152), (169, 170, 154, 153), (170, 171, 155, 154), (171, 172, 156, 155), (172, 173, 157, 156), (173, 174, 158, 157), (174, 175, 159, 158), (175, 160, 144, 159), (176, 177, 161, 160), (177, 178, 162, 161), (178, 179, 163, 162), (179, 180, 164, 163), (180, 181, 165, 164), (181, 182, 166, 165), (182, 183, 167, 166), (183, 184, 168, 167), (184, 185, 169, 168), (185, 186, 170, 169), (186, 187, 171, 170), (187, 188, 172, 171), (188, 189, 173, 172), (189, 190, 174, 173), (190, 191, 175, 174), (191, 176, 160, 175), (192, 193, 177, 176), (193, 194, 178, 177), (194, 195, 179, 178), (195, 196, 180, 179), (196, 197, 181, 180), (197, 198, 182, 181), (198, 199, 183, 182), (199, 200, 184, 183), (200, 201, 185, 184), (201, 202, 186, 185), (202, 203, 187, 186), (203, 204, 188, 187), (204, 205, 189, 188), (205, 206, 190, 189), (206, 207, 191, 190), (207, 192, 176, 191), (208, 209, 193, 192), (209, 210, 194, 193), (210, 211, 195, 194), (211, 212, 196, 195), (212, 213, 197, 196), (213, 214, 198, 197), (214, 215, 199, 198), (215, 216, 200, 199), (216, 217, 201, 200), (217, 218, 202, 201), (218, 219, 203, 202), (219, 220, 204, 203), (220, 221, 205, 204), (221, 222, 206, 205), (222, 223, 207, 206), (223, 208, 192, 207), (224, 225, 209, 208), (225, 226, 210, 209), (226, 227, 211, 210), (227, 228, 212, 211), (228, 229, 213, 212), (229, 230, 214, 213), (230, 231, 215, 214), (231, 232, 216, 215), (232, 233, 217, 216), (233, 234, 218, 217), (234, 235, 219, 218), (235, 236, 220, 219), (236, 237, 221, 220), (237, 238, 222, 221), (238, 239, 223, 222), (239, 224, 208, 223), (240, 241, 225, 224), (241, 242, 226, 225), (242, 243, 227, 226), (243, 244, 228, 227), (244, 245, 229, 228), (245, 246, 230, 229), (246, 247, 231, 230), (247, 248, 232, 231), (248, 249, 233, 232), (249, 250, 234, 233), (250, 251, 235, 234), (251, 252, 236, 235), (252, 253, 237, 236), (253, 254, 238, 237), (254, 255, 239, 238), (255, 240, 224, 239), (256, 257, 241, 240), (257, 258, 242, 241), (258, 259, 243, 242), (259, 260, 244, 243), (260, 261, 245, 244), (261, 262, 246, 245), (262, 263, 247, 246), (263, 264, 248, 247), (264, 265, 249, 248), (265, 266, 250, 249), (266, 267, 251, 250), (267, 268, 252, 251), (268, 269, 253, 252), (269, 270, 254, 253), (270, 271, 255, 254), (271, 256, 240, 255), (272, 273, 257, 256), (273, 274, 258, 257), (274, 275, 259, 258), (275, 276, 260, 259), (276, 277, 261, 260), (277, 278, 262, 261), (278, 279, 263, 262), (279, 280, 264, 263), (280, 281, 265, 264), (281, 282, 266, 265), (282, 283, 267, 266), (283, 284, 268, 267), (284, 285, 269, 268), (285, 286, 270, 269), (286, 287, 271, 270), (287, 272, 256, 271), (288, 289, 273, 272), (289, 290, 274, 273), (290, 291, 275, 274), (291, 292, 276, 275), (292, 293, 277, 276), (293, 294, 278, 277), (294, 295, 279, 278), (295, 296, 280, 279), (296, 297, 281, 280), (297, 298, 282, 281), (298, 299, 283, 282), (299, 300, 284, 283), (300, 301, 285, 284), (301, 302, 286, 285), (302, 303, 287, 286), (303, 288, 272, 287), (304, 305, 289, 288), (305, 306, 290, 289), (306, 307, 291, 290), (307, 308, 292, 291), (308, 309, 293, 292), (309, 310, 294, 293), (310, 311, 295, 294), (311, 312, 296, 295), (312, 313, 297, 296), (313, 314, 298, 297), (314, 315, 299, 298), (315, 316, 300, 299), (316, 317, 301, 300), (317, 318, 302, 301), (318, 319, 303, 302), (319, 304, 288, 303), (320, 321, 305, 304), (321, 322, 306, 305), (322, 323, 307, 306), (323, 324, 308, 307), (324, 325, 309, 308), (325, 326, 310, 309), (326, 327, 311, 310), (327, 328, 312, 311), (328, 329, 313, 312), (329, 330, 314, 313), (330, 331, 315, 314), (331, 332, 316, 315), (332, 333, 317, 316), (333, 334, 318, 317), (334, 335, 319, 318), (335, 320, 304, 319), (336, 337, 321, 320), (337, 338, 322, 321), (338, 339, 323, 322), (339, 340, 324, 323), (340, 341, 325, 324), (341, 342, 326, 325), (342, 343, 327, 326), (343, 344, 328, 327), (344, 345, 329, 328), (345, 346, 330, 329), (346, 347, 331, 330), (347, 348, 332, 331), (348, 349, 333, 332), (349, 350, 334, 333), (350, 351, 335, 334), (351, 336, 320, 335), (352, 353, 337, 336), (353, 354, 338, 337), (354, 355, 339, 338), (355, 356, 340, 339), (356, 357, 341, 340), (357, 358, 342, 341), (358, 359, 343, 342), (359, 360, 344, 343), (360, 361, 345, 344), (361, 362, 346, 345), (362, 363, 347, 346), (363, 364, 348, 347), (364, 365, 349, 348), (365, 366, 350, 349), (366, 367, 351, 350), (367, 352, 336, 351), (368, 369, 353, 352), (369, 370, 354, 353), (370, 371, 355, 354), (371, 372, 356, 355), (372, 373, 357, 356), (373, 374, 358, 357), (374, 375, 359, 358), (375, 376, 360, 359), (376, 377, 361, 360), (377, 378, 362, 361), (378, 379, 363, 362), (379, 380, 364, 363), (380, 381, 365, 364), (381, 382, 366, 365), (382, 383, 367, 366), (383, 368, 352, 367), (384, 385, 369, 368), (385, 386, 370, 369), (386, 387, 371, 370), (387, 388, 372, 371), (388, 389, 373, 372), (389, 390, 374, 373), (390, 391, 375, 374), (391, 392, 376, 375), (392, 393, 377, 376), (393, 394, 378, 377), (394, 395, 379, 378), (395, 396, 380, 379), (396, 397, 381, 380), (397, 398, 382, 381), (398, 399, 383, 382), (399, 384, 368, 383), (400, 401, 385, 384), (401, 402, 386, 385), (402, 403, 387, 386), (403, 404, 388, 387), (404, 405, 389, 388), (405, 406, 390, 389), (406, 407, 391, 390), (407, 408, 392, 391), (408, 409, 393, 392), (409, 410, 394, 393), (410, 411, 395, 394), (411, 412, 396, 395), (412, 413, 397, 396), (413, 414, 398, 397), (414, 415, 399, 398), (415, 400, 384, 399), (416, 417, 401, 400), (417, 418, 402, 401), (418, 419, 403, 402), (419, 420, 404, 403), (420, 421, 405, 404), (421, 422, 406, 405), (422, 423, 407, 406), (423, 424, 408, 407), (424, 425, 409, 408), (425, 426, 410, 409), (426, 427, 411, 410), (427, 428, 412, 411), (428, 429, 413, 412), (429, 430, 414, 413), (430, 431, 415, 414), (431, 416, 400, 415), (432, 433, 417, 416), (433, 434, 418, 417), (434, 435, 419, 418), (435, 436, 420, 419), (436, 437, 421, 420), (437, 438, 422, 421), (438, 439, 423, 422), (439, 440, 424, 423), (440, 441, 425, 424), (441, 442, 426, 425), (442, 443, 427, 426), (443, 444, 428, 427), (444, 445, 429, 428), (445, 446, 430, 429), (446, 447, 431, 430), (447, 432, 416, 431), (448, 449, 433, 432), (449, 450, 434, 433), (450, 451, 435, 434), (451, 452, 436, 435), (452, 453, 437, 436), (453, 454, 438, 437), (454, 455, 439, 438), (455, 456, 440, 439), (456, 457, 441, 440), (457, 458, 442, 441), (458, 459, 443, 442), (459, 460, 444, 443), (460, 461, 445, 444), (461, 462, 446, 445), (462, 463, 447, 446), (463, 448, 432, 447), (464, 465, 449, 448), (465, 466, 450, 449), (466, 467, 451, 450), (467, 468, 452, 451), (468, 469, 453, 452), (469, 470, 454, 453), (470, 471, 455, 454), (471, 472, 456, 455), (472, 473, 457, 456), (473, 474, 458, 457), (474, 475, 459, 458), (475, 476, 460, 459), (476, 477, 461, 460), (477, 478, 462, 461), (478, 479, 463, 462), (479, 464, 448, 463), (480, 481, 465, 464), (481, 482, 466, 465), (482, 483, 467, 466), (483, 484, 468, 467), (484, 485, 469, 468), (485, 486, 470, 469), (486, 487, 471, 470), (487, 488, 472, 471), (488, 489, 473, 472), (489, 490, 474, 473), (490, 491, 475, 474), (491, 492, 476, 475), (492, 493, 477, 476), (493, 494, 478, 477), (494, 495, 479, 478), (495, 480, 464, 479), (496, 497, 481, 480), (497, 498, 482, 481), (498, 499, 483, 482), (499, 500, 484, 483), (500, 501, 485, 484), (501, 502, 486, 485), (502, 503, 487, 486), (503, 504, 488, 487), (504, 505, 489, 488), (505, 506, 490, 489), (506, 507, 491, 490), (507, 508, 492, 491), (508, 509, 493, 492), (509, 510, 494, 493), (510, 511, 495, 494), (511, 496, 480, 495), (512, 513, 497, 496), (513, 514, 498, 497), (514, 515, 499, 498), (515, 516, 500, 499), (516, 517, 501, 500), (517, 518, 502, 501), (518, 519, 503, 502), (519, 520, 504, 503), (520, 521, 505, 504), (521, 522, 506, 505), (522, 523, 507, 506), (523, 524, 508, 507), (524, 525, 509, 508), (525, 526, 510, 509), (526, 527, 511, 510), (527, 512, 496, 511), (528, 529, 513, 512), (529, 530, 514, 513), (530, 531, 515, 514), (531, 532, 516, 515), (532, 533, 517, 516), (533, 534, 518, 517), (534, 535, 519, 518), (535, 536, 520, 519), (536, 537, 521, 520), (537, 538, 522, 521), (538, 539, 523, 522), (539, 540, 524, 523), (540, 541, 525, 524), (541, 542, 526, 525), (542, 543, 527, 526), (543, 528, 512, 527), (544, 545, 529, 528), (545, 546, 530, 529), (546, 547, 531, 530), (547, 548, 532, 531), (548, 549, 533, 532), (549, 550, 534, 533), (550, 551, 535, 534), (551, 552, 536, 535), (552, 553, 537, 536), (553, 554, 538, 537), (554, 555, 539, 538), (555, 556, 540, 539), (556, 557, 541, 540), (557, 558, 542, 541), (558, 559, 543, 542), (559, 544, 528, 543), (560, 561, 545, 544), (561, 562, 546, 545), (562, 563, 547, 546), (563, 564, 548, 547), (564, 565, 549, 548), (565, 566, 550, 549), (566, 567, 551, 550), (567, 568, 552, 551), (568, 569, 553, 552), (569, 570, 554, 553), (570, 571, 555, 554), (571, 572, 556, 555), (572, 573, 557, 556), (573, 574, 558, 557), (574, 575, 559, 558), (575, 560, 544, 559), (576, 577, 561, 560), (577, 578, 562, 561), (578, 579, 563, 562), (579, 580, 564, 563), (580, 581, 565, 564), (581, 582, 566, 565), (582, 583, 567, 566), (583, 584, 568, 567), (584, 585, 569, 568), (585, 586, 570, 569), (586, 587, 571, 570), (587, 588, 572, 571), (588, 589, 573, 572), (589, 590, 574, 573), (590, 591, 575, 574), (591, 576, 560, 575), (592, 593, 577, 576), (593, 594, 578, 577), (594, 595, 579, 578), (595, 596, 580, 579), (596, 597, 581, 580), (597, 598, 582, 581), (598, 599, 583, 582), (599, 600, 584, 583), (600, 601, 585, 584), (601, 602, 586, 585), (602, 603, 587, 586), (603, 604, 588, 587), (604, 605, 589, 588), (605, 606, 590, 589), (606, 607, 591, 590), (607, 592, 576, 591), (608, 609, 593, 592), (609, 610, 594, 593), (610, 611, 595, 594), (611, 612, 596, 595), (612, 613, 597, 596), (613, 614, 598, 597), (614, 615, 599, 598), (615, 616, 600, 599), (616, 617, 601, 600), (617, 618, 602, 601), (618, 619, 603, 602), (619, 620, 604, 603), (620, 621, 605, 604), (621, 622, 606, 605), (622, 623, 607, 606), (623, 608, 592, 607), (624, 625, 609, 608), (625, 626, 610, 609), (626, 627, 611, 610), (627, 628, 612, 611), (628, 629, 613, 612), (629, 630, 614, 613), (630, 631, 615, 614), (631, 632, 616, 615), (632, 633, 617, 616), (633, 634, 618, 617), (634, 635, 619, 618), (635, 636, 620, 619), (636, 637, 621, 620), (637, 638, 622, 621), (638, 639, 623, 622), (639, 624, 608, 623), (640, 641, 625, 624), (641, 642, 626, 625), (642, 643, 627, 626), (643, 644, 628, 627), (644, 645, 629, 628), (645, 646, 630, 629), (646, 647, 631, 630), (647, 648, 632, 631), (648, 649, 633, 632), (649, 650, 634, 633), (650, 651, 635, 634), (651, 652, 636, 635), (652, 653, 637, 636), (653, 654, 638, 637), (654, 655, 639, 638), (655, 640, 624, 639), (656, 657, 641, 640), (657, 658, 642, 641), (658, 659, 643, 642), (659, 660, 644, 643), (660, 661, 645, 644), (661, 662, 646, 645), (662, 663, 647, 646), (663, 664, 648, 647), (664, 665, 649, 648), (665, 666, 650, 649), (666, 667, 651, 650), (667, 668, 652, 651), (668, 669, 653, 652), (669, 670, 654, 653), (670, 671, 655, 654), (671, 656, 640, 655), (672, 673, 657, 656), (673, 674, 658, 657), (674, 675, 659, 658), (675, 676, 660, 659), (676, 677, 661, 660), (677, 678, 662, 661), (678, 679, 663, 662), (679, 680, 664, 663), (680, 681, 665, 664), (681, 682, 666, 665), (682, 683, 667, 666), (683, 684, 668, 667), (684, 685, 669, 668), (685, 686, 670, 669), (686, 687, 671, 670), (687, 672, 656, 671), (688, 689, 673, 672), (689, 690, 674, 673), (690, 691, 675, 674), (691, 692, 676, 675), (692, 693, 677, 676), (693, 694, 678, 677), (694, 695, 679, 678), (695, 696, 680, 679), (696, 697, 681, 680), (697, 698, 682, 681), (698, 699, 683, 682), (699, 700, 684, 683), (700, 701, 685, 684), (701, 702, 686, 685), (702, 703, 687, 686), (703, 688, 672, 687), (704, 705, 689, 688), (705, 706, 690, 689), (706, 707, 691, 690), (707, 708, 692, 691), (708, 709, 693, 692), (709, 710, 694, 693), (710, 711, 695, 694), (711, 712, 696, 695), (712, 713, 697, 696), (713, 714, 698, 697), (714, 715, 699, 698), (715, 716, 700, 699), (716, 717, 701, 700), (717, 718, 702, 701), (718, 719, 703, 702), (719, 704, 688, 703), (720, 721, 705, 704), (721, 722, 706, 705), (722, 723, 707, 706), (723, 724, 708, 707), (724, 725, 709, 708), (725, 726, 710, 709), (726, 727, 711, 710), (727, 728, 712, 711), (728, 729, 713, 712), (729, 730, 714, 713), (730, 731, 715, 714), (731, 732, 716, 715), (732, 733, 717, 716), (733, 734, 718, 717), (734, 735, 719, 718), (735, 720, 704, 719), (736, 737, 721, 720), (737, 738, 722, 721), (738, 739, 723, 722), (739, 740, 724, 723), (740, 741, 725, 724), (741, 742, 726, 725), (742, 743, 727, 726), (743, 744, 728, 727), (744, 745, 729, 728), (745, 746, 730, 729), (746, 747, 731, 730), (747, 748, 732, 731), (748, 749, 733, 732), (749, 750, 734, 733), (750, 751, 735, 734), (751, 736, 720, 735), (752, 753, 737, 736), (753, 754, 738, 737), (754, 755, 739, 738), (755, 756, 740, 739), (756, 757, 741, 740), (757, 758, 742, 741), (758, 759, 743, 742), (759, 760, 744, 743), (760, 761, 745, 744), (761, 762, 746, 745), (762, 763, 747, 746), (763, 764, 748, 747), (764, 765, 749, 748), (765, 766, 750, 749), (766, 767, 751, 750), (767, 752, 736, 751), (0, 1, 753, 752), (1, 2, 754, 753), (2, 3, 755, 754), (3, 4, 756, 755), (4, 5, 757, 756), (5, 6, 758, 757), (6, 7, 759, 758), (7, 8, 760, 759), (8, 9, 761, 760), (9, 10, 762, 761), (10, 11, 763, 762), (11, 12, 764, 763), (12, 13, 765, 764), (13, 14, 766, 765), (14, 15, 767, 766), (15, 0, 752, 767)])
me_torus.use_remesh_preserve_volume = False
me_torus.use_remesh_preserve_attributes = False
me_torus.use_mirror_vertex_groups = False
me_torus.update()
me_cone = bpy.data.meshes.new('Cone')
me_cone.from_pydata([(0.7071, 0.7071, -1.0), (0.8315, 0.5556, -1.0), (0.9239, 0.3827, -1.0), (0.9808, 0.1951, -1.0), (1.0, 7.55e-08, -1.0), (0.9808, -0.1951, -1.0), (0.9239, -0.3827, -1.0), (0.8315, -0.5556, -1.0), (0.7071, -0.7071, -1.0), (0.5556, -0.8315, -1.0), (0.3827, -0.9239, -1.0), (0.1951, -0.9808, -1.0), (-3.258e-07, -1.0, -1.0), (-0.1951, -0.9808, -1.0), (-0.3827, -0.9239, -1.0), (-0.5556, -0.8315, -1.0), (-0.7071, -0.7071, -1.0), (-0.8315, -0.5556, -1.0), (-0.9239, -0.3827, -1.0), (-0.9808, -0.1951, -1.0), (-1.0, 9.656e-07, -1.0), (-0.9808, 0.1951, -1.0), (-0.9239, 0.3827, -1.0), (-0.8315, 0.5556, -1.0), (-0.7071, 0.7071, -1.0), (-0.5556, 0.8315, -1.0), (-0.3827, 0.9239, -1.0), (-0.1951, 0.9808, -1.0), (1.605e-06, 1.0, -1.0), (0.1951, 0.9808, -1.0), (0.3827, 0.9239, -1.0), (0.5556, 0.8315, -1.0), (0.0, 0.0, 1.0), (0.0, 0.0, -1.0)], [], [(1, 0, 32), (32, 2, 1), (32, 3, 2), (32, 4, 3), (32, 5, 4), (32, 6, 5), (32, 7, 6), (32, 8, 7), (32, 9, 8), (32, 10, 9), (32, 11, 10), (32, 12, 11), (32, 13, 12), (32, 14, 13), (32, 15, 14), (32, 16, 15), (32, 17, 16), (32, 18, 17), (32, 19, 18), (32, 20, 19), (32, 21, 20), (32, 22, 21), (32, 23, 22), (32, 24, 23), (32, 25, 24), (32, 26, 25), (32, 27, 26), (32, 28, 27), (32, 29, 28), (32, 30, 29), (32, 31, 30), (32, 0, 31), (33, 0, 1), (33, 1, 2), (33, 2, 3), (33, 3, 4), (33, 4, 5), (33, 5, 6), (33, 6, 7), (33, 7, 8), (33, 8, 9), (33, 9, 10), (33, 10, 11), (33, 11, 12), (33, 12, 13), (33, 13, 14), (33, 14, 15), (33, 15, 16), (33, 16, 17), (33, 17, 18), (33, 18, 19), (33, 19, 20), (33, 20, 21), (33, 21, 22), (33, 22, 23), (33, 23, 24), (33, 24, 25), (33, 25, 26), (33, 26, 27), (33, 27, 28), (33, 28, 29), (33, 29, 30), (33, 30, 31), (31, 0, 33)])
me_cone.use_remesh_preserve_volume = False
me_cone.use_remesh_preserve_attributes = False
me_cone.use_mirror_vertex_groups = False
me_cone.update()
me_suzanne = bpy.data.meshes.new('Suzanne')
me_suzanne.from_pydata([(0.4375, 0.1641, 0.7656), (-0.4375, 0.1641, 0.7656), (0.5, 0.09375, 0.6875), (-0.5, 0.09375, 0.6875), (0.5469, 0.05469, 0.5781), (-0.5469, 0.05469, 0.5781), (0.3516, -0.02344, 0.6172), (-0.3516, -0.02344, 0.6172), (0.3516, 0.03125, 0.7188), (-0.3516, 0.03125, 0.7188), (0.3516, 0.1328, 0.7812), (-0.3516, 0.1328, 0.7812), (0.2734, 0.1641, 0.7969), (-0.2734, 0.1641, 0.7969), (0.2031, 0.09375, 0.7422), (-0.2031, 0.09375, 0.7422), (0.1562, 0.05469, 0.6484), (-0.1562, 0.05469, 0.6484), (0.07812, 0.2422, 0.6562), (-0.07812, 0.2422, 0.6562), (0.1406, 0.2422, 0.7422), (-0.1406, 0.2422, 0.7422), (0.2422, 0.2422, 0.7969), (-0.2422, 0.2422, 0.7969), (0.2734, 0.3281, 0.7969), (-0.2734, 0.3281, 0.7969), (0.2031, 0.3906, 0.7422), (-0.2031, 0.3906, 0.7422), (0.1562, 0.4375, 0.6484), (-0.1562, 0.4375, 0.6484), (0.3516, 0.5156, 0.6172), (-0.3516, 0.5156, 0.6172), (0.3516, 0.4531, 0.7188), (-0.3516, 0.4531, 0.7188), (0.3516, 0.3594, 0.7812), (-0.3516, 0.3594, 0.7812), (0.4375, 0.3281, 0.7656), (-0.4375, 0.3281, 0.7656), (0.5, 0.3906, 0.6875), (-0.5, 0.3906, 0.6875), (0.5469, 0.4375, 0.5781), (-0.5469, 0.4375, 0.5781), (0.625, 0.2422, 0.5625), (-0.625, 0.2422, 0.5625), (0.5625, 0.2422, 0.6719), (-0.5625, 0.2422, 0.6719), (0.4688, 0.2422, 0.7578), (-0.4688, 0.2422, 0.7578), (0.4766, 0.2422, 0.7734), (-0.4766, 0.2422, 0.7734), (0.4453, 0.3359, 0.7812), (-0.4453, 0.3359, 0.7812), (0.3516, 0.375, 0.8047), (-0.3516, 0.375, 0.8047), (0.2656, 0.3359, 0.8203), (-0.2656, 0.3359, 0.8203), (0.2266, 0.2422, 0.8203), (-0.2266, 0.2422, 0.8203), (0.2656, 0.1562, 0.8203), (-0.2656, 0.1562, 0.8203), (0.3516, 0.2422, 0.8281), (-0.3516, 0.2422, 0.8281), (0.3516, 0.1172, 0.8047), (-0.3516, 0.1172, 0.8047), (0.4453, 0.1562, 0.7812), (-0.4453, 0.1562, 0.7812), (0.0, 0.4297, 0.7422), (0.0, 0.3516, 0.8203), (0.0, -0.6797, 0.7344), (0.0, -0.3203, 0.7812), (0.0, -0.1875, 0.7969), (0.0, -0.7734, 0.7188), (0.0, 0.4062, 0.6016), (0.0, 0.5703, 0.5703), (0.0, 0.8984, -0.5469), (0.0, 0.5625, -0.8516), (0.0, 0.07031, -0.8281), (0.0, -0.3828, -0.3516), (0.2031, -0.1875, 0.5625), (-0.2031, -0.1875, 0.5625), (0.3125, -0.4375, 0.5703), (-0.3125, -0.4375, 0.5703), (0.3516, -0.6953, 0.5703), (-0.3516, -0.6953, 0.5703), (0.3672, -0.8906, 0.5312), (-0.3672, -0.8906, 0.5312), (0.3281, -0.9453, 0.5234), (-0.3281, -0.9453, 0.5234), (0.1797, -0.9688, 0.5547), (-0.1797, -0.9688, 0.5547), (0.0, -0.9844, 0.5781), (0.4375, -0.1406, 0.5312), (-0.4375, -0.1406, 0.5312), (0.6328, -0.03906, 0.5391), (-0.6328, -0.03906, 0.5391), (0.8281, 0.1484, 0.4453), (-0.8281, 0.1484, 0.4453), (0.8594, 0.4297, 0.5938), (-0.8594, 0.4297, 0.5938), (0.7109, 0.4844, 0.625), (-0.7109, 0.4844, 0.625), (0.4922, 0.6016, 0.6875), (-0.4922, 0.6016, 0.6875), (0.3203, 0.7578, 0.7344), (-0.3203, 0.7578, 0.7344), (0.1562, 0.7188, 0.7578), (-0.1562, 0.7188, 0.7578), (0.0625, 0.4922, 0.75), (-0.0625, 0.4922, 0.75), (0.1641, 0.4141, 0.7734), (-0.1641, 0.4141, 0.7734), (0.125, 0.3047, 0.7656), (-0.125, 0.3047, 0.7656), (0.2031, 0.09375, 0.7422), (-0.2031, 0.09375, 0.7422), (0.375, 0.01562, 0.7031), (-0.375, 0.01562, 0.7031), (0.4922, 0.0625, 0.6719), (-0.4922, 0.0625, 0.6719), (0.625, 0.1875, 0.6484), (-0.625, 0.1875, 0.6484), (0.6406, 0.2969, 0.6484), (-0.6406, 0.2969, 0.6484), (0.6016, 0.375, 0.6641), (-0.6016, 0.375, 0.6641), (0.4297, 0.4375, 0.7188), (-0.4297, 0.4375, 0.7188), (0.25, 0.4688, 0.7578), (-0.25, 0.4688, 0.7578), (0.0, -0.7656, 0.7344), (0.1094, -0.7188, 0.7344), (-0.1094, -0.7188, 0.7344), (0.1172, -0.8359, 0.7109), (-0.1172, -0.8359, 0.7109), (0.0625, -0.8828, 0.6953), (-0.0625, -0.8828, 0.6953), (0.0, -0.8906, 0.6875), (0.0, -0.1953, 0.75), (0.0, -0.1406, 0.7422), (0.1016, -0.1484, 0.7422), (-0.1016, -0.1484, 0.7422), (0.125, -0.2266, 0.75), (-0.125, -0.2266, 0.75), (0.08594, -0.2891, 0.7422), (-0.08594, -0.2891, 0.7422), (0.3984, -0.04688, 0.6719), (-0.3984, -0.04688, 0.6719), (0.6172, 0.05469, 0.625), (-0.6172, 0.05469, 0.625), (0.7266, 0.2031, 0.6016), (-0.7266, 0.2031, 0.6016), (0.7422, 0.375, 0.6562), (-0.7422, 0.375, 0.6562), (0.6875, 0.4141, 0.7266), (-0.6875, 0.4141, 0.7266), (0.4375, 0.5469, 0.7969), (-0.4375, 0.5469, 0.7969), (0.3125, 0.6406, 0.8359), (-0.3125, 0.6406, 0.8359), (0.2031, 0.6172, 0.8516), (-0.2031, 0.6172, 0.8516), (0.1016, 0.4297, 0.8438), (-0.1016, 0.4297, 0.8438), (0.125, -0.1016, 0.8125), (-0.125, -0.1016, 0.8125), (0.2109, -0.4453, 0.7109), (-0.2109, -0.4453, 0.7109), (0.25, -0.7031, 0.6875), (-0.25, -0.7031, 0.6875), (0.2656, -0.8203, 0.6641), (-0.2656, -0.8203, 0.6641), (0.2344, -0.9141, 0.6328), (-0.2344, -0.9141, 0.6328), (0.1641, -0.9297, 0.6328), (-0.1641, -0.9297, 0.6328), (0.0, -0.9453, 0.6406), (0.0, 0.04688, 0.7266), (0.0, 0.2109, 0.7656), (0.3281, 0.4766, 0.7422), (-0.3281, 0.4766, 0.7422), (0.1641, 0.1406, 0.75), (-0.1641, 0.1406, 0.75), (0.1328, 0.2109, 0.7578), (-0.1328, 0.2109, 0.7578), (0.1172, -0.6875, 0.7344), (-0.1172, -0.6875, 0.7344), (0.07812, -0.4453, 0.75), (-0.07812, -0.4453, 0.75), (0.0, -0.4453, 0.75), (0.0, -0.3281, 0.7422), (0.09375, -0.2734, 0.7812), (-0.09375, -0.2734, 0.7812), (0.1328, -0.2266, 0.7969), (-0.1328, -0.2266, 0.7969), (0.1094, -0.1328, 0.7812), (-0.1094, -0.1328, 0.7812), (0.03906, -0.125, 0.7812), (-0.03906, -0.125, 0.7812), (0.0, -0.2031, 0.8281), (0.04688, -0.1484, 0.8125), (-0.04688, -0.1484, 0.8125), (0.09375, -0.1562, 0.8125), (-0.09375, -0.1562, 0.8125), (0.1094, -0.2266, 0.8281), (-0.1094, -0.2266, 0.8281), (0.07812, -0.25, 0.8047), (-0.07812, -0.25, 0.8047), (0.0, -0.2891, 0.8047), (0.2578, -0.3125, 0.5547), (-0.2578, -0.3125, 0.5547), (0.1641, -0.2422, 0.7109), (-0.1641, -0.2422, 0.7109), (0.1797, -0.3125, 0.7109), (-0.1797, -0.3125, 0.7109), (0.2344, -0.25, 0.5547), (-0.2344, -0.25, 0.5547), (0.0, -0.875, 0.6875), (0.04688, -0.8672, 0.6875), (-0.04688, -0.8672, 0.6875), (0.09375, -0.8203, 0.7109), (-0.09375, -0.8203, 0.7109), (0.09375, -0.7422, 0.7266), (-0.09375, -0.7422, 0.7266), (0.0, -0.7812, 0.6562), (0.09375, -0.75, 0.6641), (-0.09375, -0.75, 0.6641), (0.09375, -0.8125, 0.6406), (-0.09375, -0.8125, 0.6406), (0.04688, -0.8516, 0.6328), (-0.04688, -0.8516, 0.6328), (0.0, -0.8594, 0.6328), (0.1719, 0.2188, 0.7812), (-0.1719, 0.2188, 0.7812), (0.1875, 0.1562, 0.7734), (-0.1875, 0.1562, 0.7734), (0.3359, 0.4297, 0.7578), (-0.3359, 0.4297, 0.7578), (0.2734, 0.4219, 0.7734), (-0.2734, 0.4219, 0.7734), (0.4219, 0.3984, 0.7734), (-0.4219, 0.3984, 0.7734), (0.5625, 0.3516, 0.6953), (-0.5625, 0.3516, 0.6953), (0.5859, 0.2891, 0.6875), (-0.5859, 0.2891, 0.6875), (0.5781, 0.1953, 0.6797), (-0.5781, 0.1953, 0.6797), (0.4766, 0.1016, 0.7188), (-0.4766, 0.1016, 0.7188), (0.375, 0.0625, 0.7422), (-0.375, 0.0625, 0.7422), (0.2266, 0.1094, 0.7812), (-0.2266, 0.1094, 0.7812), (0.1797, 0.2969, 0.7812), (-0.1797, 0.2969, 0.7812), (0.2109, 0.375, 0.7812), (-0.2109, 0.375, 0.7812), (0.2344, 0.3594, 0.7578), (-0.2344, 0.3594, 0.7578), (0.1953, 0.2969, 0.7578), (-0.1953, 0.2969, 0.7578), (0.2422, 0.125, 0.7578), (-0.2422, 0.125, 0.7578), (0.375, 0.08594, 0.7266), (-0.375, 0.08594, 0.7266), (0.4609, 0.1172, 0.7031), (-0.4609, 0.1172, 0.7031), (0.5469, 0.2109, 0.6719), (-0.5469, 0.2109, 0.6719), (0.5547, 0.2812, 0.6719), (-0.5547, 0.2812, 0.6719), (0.5312, 0.3359, 0.6797), (-0.5312, 0.3359, 0.6797), (0.4141, 0.3906, 0.75), (-0.4141, 0.3906, 0.75), (0.2812, 0.3984, 0.7656), (-0.2812, 0.3984, 0.7656), (0.3359, 0.4062, 0.75), (-0.3359, 0.4062, 0.75), (0.2031, 0.1719, 0.75), (-0.2031, 0.1719, 0.75), (0.1953, 0.2266, 0.75), (-0.1953, 0.2266, 0.75), (0.1094, 0.4609, 0.6094), (-0.1094, 0.4609, 0.6094), (0.1953, 0.6641, 0.6172), (-0.1953, 0.6641, 0.6172), (0.3359, 0.6875, 0.5938), (-0.3359, 0.6875, 0.5938), (0.4844, 0.5547, 0.5547), (-0.4844, 0.5547, 0.5547), (0.6797, 0.4531, 0.4922), (-0.6797, 0.4531, 0.4922), (0.7969, 0.4062, 0.4609), (-0.7969, 0.4062, 0.4609), (0.7734, 0.1641, 0.375), (-0.7734, 0.1641, 0.375), (0.6016, 0.0, 0.4141), (-0.6016, 0.0, 0.4141), (0.4375, -0.09375, 0.4688), (-0.4375, -0.09375, 0.4688), (0.0, 0.8984, 0.2891), (0.0, 0.9844, -0.07812), (0.0, -0.1953, -0.6719), (0.0, -0.4609, 0.1875), (0.0, -0.9766, 0.4609), (0.0, -0.8047, 0.3438), (0.0, -0.5703, 0.3203), (0.0, -0.4844, 0.2812), (0.8516, 0.2344, 0.05469), (-0.8516, 0.2344, 0.05469), (0.8594, 0.3203, -0.04688), (-0.8594, 0.3203, -0.04688), (0.7734, 0.2656, -0.4375), (-0.7734, 0.2656, -0.4375), (0.4609, 0.4375, -0.7031), (-0.4609, 0.4375, -0.7031), (0.7344, -0.04688, 0.07031), (-0.7344, -0.04688, 0.07031), (0.5938, -0.125, -0.1641), (-0.5938, -0.125, -0.1641), (0.6406, -0.007812, -0.4297), (-0.6406, -0.007812, -0.4297), (0.3359, 0.05469, -0.6641), (-0.3359, 0.05469, -0.6641), (0.2344, -0.3516, 0.4062), (-0.2344, -0.3516, 0.4062), (0.1797, -0.4141, 0.2578), (-0.1797, -0.4141, 0.2578), (0.2891, -0.7109, 0.3828), (-0.2891, -0.7109, 0.3828), (0.25, -0.5, 0.3906), (-0.25, -0.5, 0.3906), (0.3281, -0.9141, 0.3984), (-0.3281, -0.9141, 0.3984), (0.1406, -0.7578, 0.3672), (-0.1406, -0.7578, 0.3672), (0.125, -0.5391, 0.3594), (-0.125, -0.5391, 0.3594), (0.1641, -0.9453, 0.4375), (-0.1641, -0.9453, 0.4375), (0.2188, -0.2812, 0.4297), (-0.2188, -0.2812, 0.4297), (0.2109, -0.2266, 0.4688), (-0.2109, -0.2266, 0.4688), (0.2031, -0.1719, 0.5), (-0.2031, -0.1719, 0.5), (0.2109, -0.3906, 0.1641), (-0.2109, -0.3906, 0.1641), (0.2969, -0.3125, -0.2656), (-0.2969, -0.3125, -0.2656), (0.3438, -0.1484, -0.5391), (-0.3438, -0.1484, -0.5391), (0.4531, 0.8672, -0.3828), (-0.4531, 0.8672, -0.3828), (0.4531, 0.9297, -0.07031), (-0.4531, 0.9297, -0.07031), (0.4531, 0.8516, 0.2344), (-0.4531, 0.8516, 0.2344), (0.4609, 0.5234, 0.4297), (-0.4609, 0.5234, 0.4297), (0.7266, 0.4062, 0.3359), (-0.7266, 0.4062, 0.3359), (0.6328, 0.4531, 0.2812), (-0.6328, 0.4531, 0.2812), (0.6406, 0.7031, 0.05469), (-0.6406, 0.7031, 0.05469), (0.7969, 0.5625, 0.125), (-0.7969, 0.5625, 0.125), (0.7969, 0.6172, -0.1172), (-0.7969, 0.6172, -0.1172), (0.6406, 0.75, -0.1953), (-0.6406, 0.75, -0.1953), (0.6406, 0.6797, -0.4453), (-0.6406, 0.6797, -0.4453), (0.7969, 0.5391, -0.3594), (-0.7969, 0.5391, -0.3594), (0.6172, 0.3281, -0.5859), (-0.6172, 0.3281, -0.5859), (0.4844, 0.02344, -0.5469), (-0.4844, 0.02344, -0.5469), (0.8203, 0.3281, -0.2031), (-0.8203, 0.3281, -0.2031), (0.4062, -0.1719, 0.1484), (-0.4062, -0.1719, 0.1484), (0.4297, -0.1953, -0.2109), (-0.4297, -0.1953, -0.2109), (0.8906, 0.4062, -0.2344), (-0.8906, 0.4062, -0.2344), (0.7734, -0.1406, -0.125), (-0.7734, -0.1406, -0.125), (1.039, -0.1016, -0.3281), (-1.039, -0.1016, -0.3281), (1.281, 0.05469, -0.4297), (-1.281, 0.05469, -0.4297), (1.352, 0.3203, -0.4219), (-1.352, 0.3203, -0.4219), (1.234, 0.5078, -0.4219), (-1.234, 0.5078, -0.4219), (1.023, 0.4766, -0.3125), (-1.023, 0.4766, -0.3125), (1.016, 0.4141, -0.2891), (-1.016, 0.4141, -0.2891), (1.188, 0.4375, -0.3906), (-1.188, 0.4375, -0.3906), (1.266, 0.2891, -0.4062), (-1.266, 0.2891, -0.4062), (1.211, 0.07812, -0.4062), (-1.211, 0.07812, -0.4062), (1.031, -0.03906, -0.3047), (-1.031, -0.03906, -0.3047), (0.8281, -0.07031, -0.1328), (-0.8281, -0.07031, -0.1328), (0.9219, 0.3594, -0.2188), (-0.9219, 0.3594, -0.2188), (0.9453, 0.3047, -0.2891), (-0.9453, 0.3047, -0.2891), (0.8828, -0.02344, -0.2109), (-0.8828, -0.02344, -0.2109), (1.039, 0.0, -0.3672), (-1.039, 0.0, -0.3672), (1.188, 0.09375, -0.4453), (-1.188, 0.09375, -0.4453), (1.234, 0.25, -0.4453), (-1.234, 0.25, -0.4453), (1.172, 0.3594, -0.4375), (-1.172, 0.3594, -0.4375), (1.023, 0.3438, -0.3594), (-1.023, 0.3438, -0.3594), (0.8438, 0.2891, -0.2109), (-0.8438, 0.2891, -0.2109), (0.8359, 0.1719, -0.2734), (-0.8359, 0.1719, -0.2734), (0.7578, 0.09375, -0.2734), (-0.7578, 0.09375, -0.2734), (0.8203, 0.08594, -0.2734), (-0.8203, 0.08594, -0.2734), (0.8438, 0.01562, -0.2734), (-0.8438, 0.01562, -0.2734), (0.8125, -0.01562, -0.2734), (-0.8125, -0.01562, -0.2734), (0.7266, 0.0, -0.07031), (-0.7266, 0.0, -0.07031), (0.7188, -0.02344, -0.1719), (-0.7188, -0.02344, -0.1719), (0.7188, 0.03906, -0.1875), (-0.7188, 0.03906, -0.1875), (0.7969, 0.2031, -0.2109), (-0.7969, 0.2031, -0.2109), (0.8906, 0.2422, -0.2656), (-0.8906, 0.2422, -0.2656), (0.8906, 0.2344, -0.3203), (-0.8906, 0.2344, -0.3203), (0.8125, -0.01562, -0.3203), (-0.8125, -0.01562, -0.3203), (0.8516, 0.01562, -0.3203), (-0.8516, 0.01562, -0.3203), (0.8281, 0.07812, -0.3203), (-0.8281, 0.07812, -0.3203), (0.7656, 0.09375, -0.3203), (-0.7656, 0.09375, -0.3203), (0.8438, 0.1719, -0.3203), (-0.8438, 0.1719, -0.3203), (1.039, 0.3281, -0.4141), (-1.039, 0.3281, -0.4141), (1.188, 0.3438, -0.4844), (-1.188, 0.3438, -0.4844), (1.258, 0.2422, -0.4922), (-1.258, 0.2422, -0.4922), (1.211, 0.08594, -0.4844), (-1.211, 0.08594, -0.4844), (1.047, 0.0, -0.4219), (-1.047, 0.0, -0.4219), (0.8828, -0.01562, -0.2656), (-0.8828, -0.01562, -0.2656), (0.9531, 0.2891, -0.3438), (-0.9531, 0.2891, -0.3438), (0.8906, 0.1094, -0.3281), (-0.8906, 0.1094, -0.3281), (0.9375, 0.0625, -0.3359), (-0.9375, 0.0625, -0.3359), (1.0, 0.125, -0.3672), (-1.0, 0.125, -0.3672), (0.9609, 0.1719, -0.3516), (-0.9609, 0.1719, -0.3516), (1.016, 0.2344, -0.375), (-1.016, 0.2344, -0.375), (1.055, 0.1875, -0.3828), (-1.055, 0.1875, -0.3828), (1.109, 0.2109, -0.3906), (-1.109, 0.2109, -0.3906), (1.086, 0.2734, -0.3906), (-1.086, 0.2734, -0.3906), (1.023, 0.4375, -0.4844), (-1.023, 0.4375, -0.4844), (1.25, 0.4688, -0.5469), (-1.25, 0.4688, -0.5469), (1.367, 0.2969, -0.5), (-1.367, 0.2969, -0.5), (1.312, 0.05469, -0.5312), (-1.312, 0.05469, -0.5312), (1.039, -0.08594, -0.4922), (-1.039, -0.08594, -0.4922), (0.7891, -0.125, -0.3281), (-0.7891, -0.125, -0.3281), (0.8594, 0.3828, -0.3828), (-0.8594, 0.3828, -0.3828)], [], [(46, 0, 2, 44), (3, 1, 47, 45), (44, 2, 4, 42), (5, 3, 45, 43), (2, 8, 6, 4), (7, 9, 3, 5), (0, 10, 8, 2), (9, 11, 1, 3), (10, 12, 14, 8), (15, 13, 11, 9), (8, 14, 16, 6), (17, 15, 9, 7), (14, 20, 18, 16), (19, 21, 15, 17), (12, 22, 20, 14), (21, 23, 13, 15), (22, 24, 26, 20), (27, 25, 23, 21), (20, 26, 28, 18), (29, 27, 21, 19), (26, 32, 30, 28), (31, 33, 27, 29), (24, 34, 32, 26), (33, 35, 25, 27), (34, 36, 38, 32), (39, 37, 35, 33), (32, 38, 40, 30), (41, 39, 33, 31), (38, 44, 42, 40), (43, 45, 39, 41), (36, 46, 44, 38), (45, 47, 37, 39), (46, 36, 50, 48), (51, 37, 47, 49), (36, 34, 52, 50), (53, 35, 37, 51), (34, 24, 54, 52), (55, 25, 35, 53), (24, 22, 56, 54), (57, 23, 25, 55), (22, 12, 58, 56), (59, 13, 23, 57), (12, 10, 62, 58), (63, 11, 13, 59), (10, 0, 64, 62), (65, 1, 11, 63), (0, 46, 48, 64), (49, 47, 1, 65), (60, 64, 48), (49, 65, 61), (62, 64, 60), (61, 65, 63), (60, 58, 62), (63, 59, 61), (60, 56, 58), (59, 57, 61), (60, 54, 56), (57, 55, 61), (60, 52, 54), (55, 53, 61), (60, 50, 52), (53, 51, 61), (60, 48, 50), (51, 49, 61), (88, 173, 175, 90), (175, 174, 89, 90), (86, 171, 173, 88), (174, 172, 87, 89), (84, 169, 171, 86), (172, 170, 85, 87), (82, 167, 169, 84), (170, 168, 83, 85), (80, 165, 167, 82), (168, 166, 81, 83), (78, 91, 145, 163), (146, 92, 79, 164), (91, 93, 147, 145), (148, 94, 92, 146), (93, 95, 149, 147), (150, 96, 94, 148), (95, 97, 151, 149), (152, 98, 96, 150), (97, 99, 153, 151), (154, 100, 98, 152), (99, 101, 155, 153), (156, 102, 100, 154), (101, 103, 157, 155), (158, 104, 102, 156), (103, 105, 159, 157), (160, 106, 104, 158), (105, 107, 161, 159), (162, 108, 106, 160), (107, 66, 67, 161), (67, 66, 108, 162), (109, 127, 159, 161), (160, 128, 110, 162), (127, 178, 157, 159), (158, 179, 128, 160), (125, 155, 157, 178), (158, 156, 126, 179), (123, 153, 155, 125), (156, 154, 124, 126), (121, 151, 153, 123), (154, 152, 122, 124), (119, 149, 151, 121), (152, 150, 120, 122), (117, 147, 149, 119), (150, 148, 118, 120), (115, 145, 147, 117), (148, 146, 116, 118), (113, 163, 145, 115), (146, 164, 114, 116), (113, 180, 176, 163), (176, 181, 114, 164), (109, 161, 67, 111), (67, 162, 110, 112), (111, 67, 177, 182), (177, 67, 112, 183), (176, 180, 182, 177), (183, 181, 176, 177), (134, 136, 175, 173), (175, 136, 135, 174), (132, 134, 173, 171), (174, 135, 133, 172), (130, 132, 171, 169), (172, 133, 131, 170), (165, 186, 184, 167), (185, 187, 166, 168), (130, 169, 167, 184), (168, 170, 131, 185), (143, 189, 188, 186), (188, 189, 144, 187), (184, 186, 188, 68), (188, 187, 185, 68), (129, 130, 184, 68), (185, 131, 129, 68), (141, 192, 190, 143), (191, 193, 142, 144), (139, 194, 192, 141), (193, 195, 140, 142), (138, 196, 194, 139), (195, 197, 138, 140), (137, 70, 196, 138), (197, 70, 137, 138), (189, 143, 190, 69), (191, 144, 189, 69), (69, 190, 205, 207), (206, 191, 69, 207), (70, 198, 199, 196), (200, 198, 70, 197), (196, 199, 201, 194), (202, 200, 197, 195), (194, 201, 203, 192), (204, 202, 195, 193), (192, 203, 205, 190), (206, 204, 193, 191), (198, 203, 201, 199), (202, 204, 198, 200), (198, 207, 205, 203), (206, 207, 198, 204), (138, 139, 163, 176), (164, 140, 138, 176), (139, 141, 210, 163), (211, 142, 140, 164), (141, 143, 212, 210), (213, 144, 142, 211), (143, 186, 165, 212), (166, 187, 144, 213), (80, 208, 212, 165), (213, 209, 81, 166), (208, 214, 210, 212), (211, 215, 209, 213), (78, 163, 210, 214), (211, 164, 79, 215), (130, 129, 71, 221), (71, 129, 131, 222), (132, 130, 221, 219), (222, 131, 133, 220), (134, 132, 219, 217), (220, 133, 135, 218), (136, 134, 217, 216), (218, 135, 136, 216), (216, 217, 228, 230), (229, 218, 216, 230), (217, 219, 226, 228), (227, 220, 218, 229), (219, 221, 224, 226), (225, 222, 220, 227), (221, 71, 223, 224), (223, 71, 222, 225), (223, 230, 228, 224), (229, 230, 223, 225), (224, 228, 226), (227, 229, 225), (182, 180, 233, 231), (234, 181, 183, 232), (111, 182, 231, 253), (232, 183, 112, 254), (109, 111, 253, 255), (254, 112, 110, 256), (180, 113, 251, 233), (252, 114, 181, 234), (113, 115, 249, 251), (250, 116, 114, 252), (115, 117, 247, 249), (248, 118, 116, 250), (117, 119, 245, 247), (246, 120, 118, 248), (119, 121, 243, 245), (244, 122, 120, 246), (121, 123, 241, 243), (242, 124, 122, 244), (123, 125, 239, 241), (240, 126, 124, 242), (125, 178, 235, 239), (236, 179, 126, 240), (178, 127, 237, 235), (238, 128, 179, 236), (127, 109, 255, 237), (256, 110, 128, 238), (237, 255, 257, 275), (258, 256, 238, 276), (235, 237, 275, 277), (276, 238, 236, 278), (239, 235, 277, 273), (278, 236, 240, 274), (241, 239, 273, 271), (274, 240, 242, 272), (243, 241, 271, 269), (272, 242, 244, 270), (245, 243, 269, 267), (270, 244, 246, 268), (247, 245, 267, 265), (268, 246, 248, 266), (249, 247, 265, 263), (266, 248, 250, 264), (251, 249, 263, 261), (264, 250, 252, 262), (233, 251, 261, 279), (262, 252, 234, 280), (255, 253, 259, 257), (260, 254, 256, 258), (253, 231, 281, 259), (282, 232, 254, 260), (231, 233, 279, 281), (280, 234, 232, 282), (66, 107, 283, 72), (284, 108, 66, 72), (107, 105, 285, 283), (286, 106, 108, 284), (105, 103, 287, 285), (288, 104, 106, 286), (103, 101, 289, 287), (290, 102, 104, 288), (101, 99, 291, 289), (292, 100, 102, 290), (99, 97, 293, 291), (294, 98, 100, 292), (97, 95, 295, 293), (296, 96, 98, 294), (95, 93, 297, 295), (298, 94, 96, 296), (93, 91, 299, 297), (300, 92, 94, 298), (307, 308, 327, 337), (328, 308, 307, 338), (306, 307, 337, 335), (338, 307, 306, 336), (305, 306, 335, 339), (336, 306, 305, 340), (88, 90, 305, 339), (305, 90, 89, 340), (86, 88, 339, 333), (340, 89, 87, 334), (84, 86, 333, 329), (334, 87, 85, 330), (82, 84, 329, 331), (330, 85, 83, 332), (329, 335, 337, 331), (338, 336, 330, 332), (329, 333, 339, 335), (340, 334, 330, 336), (325, 331, 337, 327), (338, 332, 326, 328), (80, 82, 331, 325), (332, 83, 81, 326), (208, 341, 343, 214), (344, 342, 209, 215), (80, 325, 341, 208), (342, 326, 81, 209), (78, 214, 343, 345), (344, 215, 79, 346), (78, 345, 299, 91), (300, 346, 79, 92), (76, 323, 351, 303), (352, 324, 76, 303), (303, 351, 349, 77), (350, 352, 303, 77), (77, 349, 347, 304), (348, 350, 77, 304), (304, 347, 327, 308), (328, 348, 304, 308), (325, 327, 347, 341), (348, 328, 326, 342), (295, 297, 317, 309), (318, 298, 296, 310), (75, 315, 323, 76), (324, 316, 75, 76), (301, 357, 355, 302), (356, 358, 301, 302), (302, 355, 353, 74), (354, 356, 302, 74), (74, 353, 315, 75), (316, 354, 74, 75), (291, 293, 361, 363), (362, 294, 292, 364), (363, 361, 367, 365), (368, 362, 364, 366), (365, 367, 369, 371), (370, 368, 366, 372), (371, 369, 375, 373), (376, 370, 372, 374), (313, 377, 373, 375), (374, 378, 314, 376), (315, 353, 373, 377), (374, 354, 316, 378), (353, 355, 371, 373), (372, 356, 354, 374), (355, 357, 365, 371), (366, 358, 356, 372), (357, 359, 363, 365), (364, 360, 358, 366), (289, 291, 363, 359), (364, 292, 290, 360), (73, 359, 357, 301), (358, 360, 73, 301), (283, 285, 287, 289), (288, 286, 284, 290), (283, 289, 359, 73), (360, 290, 284, 73), (72, 283, 73), (73, 284, 72), (293, 295, 309, 361), (310, 296, 294, 362), (309, 311, 367, 361), (368, 312, 310, 362), (311, 381, 369, 367), (370, 382, 312, 368), (313, 375, 369, 381), (370, 376, 314, 382), (347, 349, 385, 383), (386, 350, 348, 384), (317, 383, 385, 319), (386, 384, 318, 320), (297, 299, 383, 317), (384, 300, 298, 318), (299, 343, 341, 383), (342, 344, 300, 384), (341, 347, 383), (384, 348, 342), (299, 345, 343), (344, 346, 300), (313, 321, 379, 377), (380, 322, 314, 378), (315, 377, 379, 323), (380, 378, 316, 324), (319, 385, 379, 321), (380, 386, 320, 322), (349, 351, 379, 385), (380, 352, 350, 386), (323, 379, 351), (352, 380, 324), (399, 387, 413, 401), (414, 388, 400, 402), (399, 401, 403, 397), (404, 402, 400, 398), (397, 403, 405, 395), (406, 404, 398, 396), (395, 405, 407, 393), (408, 406, 396, 394), (393, 407, 409, 391), (410, 408, 394, 392), (391, 409, 411, 389), (412, 410, 392, 390), (409, 419, 417, 411), (418, 420, 410, 412), (407, 421, 419, 409), (420, 422, 408, 410), (405, 423, 421, 407), (422, 424, 406, 408), (403, 425, 423, 405), (424, 426, 404, 406), (401, 427, 425, 403), (426, 428, 402, 404), (401, 413, 415, 427), (416, 414, 402, 428), (317, 319, 443, 441), (444, 320, 318, 442), (319, 389, 411, 443), (412, 390, 320, 444), (309, 317, 441, 311), (442, 318, 310, 312), (381, 429, 413, 387), (414, 430, 382, 388), (411, 417, 439, 443), (440, 418, 412, 444), (437, 445, 443, 439), (444, 446, 438, 440), (433, 445, 437, 435), (438, 446, 434, 436), (431, 447, 445, 433), (446, 448, 432, 434), (429, 447, 431, 449), (432, 448, 430, 450), (413, 429, 449, 415), (450, 430, 414, 416), (311, 447, 429, 381), (430, 448, 312, 382), (311, 441, 445, 447), (446, 442, 312, 448), (441, 443, 445), (446, 444, 442), (415, 449, 451, 475), (452, 450, 416, 476), (449, 431, 461, 451), (462, 432, 450, 452), (431, 433, 459, 461), (460, 434, 432, 462), (433, 435, 457, 459), (458, 436, 434, 460), (435, 437, 455, 457), (456, 438, 436, 458), (437, 439, 453, 455), (454, 440, 438, 456), (439, 417, 473, 453), (474, 418, 440, 454), (427, 415, 475, 463), (476, 416, 428, 464), (425, 427, 463, 465), (464, 428, 426, 466), (423, 425, 465, 467), (466, 426, 424, 468), (421, 423, 467, 469), (468, 424, 422, 470), (419, 421, 469, 471), (470, 422, 420, 472), (417, 419, 471, 473), (472, 420, 418, 474), (457, 455, 479, 477), (480, 456, 458, 478), (477, 479, 481, 483), (482, 480, 478, 484), (483, 481, 487, 485), (488, 482, 484, 486), (485, 487, 489, 491), (490, 488, 486, 492), (463, 475, 485, 491), (486, 476, 464, 492), (451, 483, 485, 475), (486, 484, 452, 476), (451, 461, 477, 483), (478, 462, 452, 484), (457, 477, 461, 459), (462, 478, 458, 460), (453, 473, 479, 455), (480, 474, 454, 456), (471, 481, 479, 473), (480, 482, 472, 474), (469, 487, 481, 471), (482, 488, 470, 472), (467, 489, 487, 469), (488, 490, 468, 470), (465, 491, 489, 467), (490, 492, 466, 468), (463, 491, 465), (466, 492, 464), (391, 389, 503, 501), (504, 390, 392, 502), (393, 391, 501, 499), (502, 392, 394, 500), (395, 393, 499, 497), (500, 394, 396, 498), (397, 395, 497, 495), (498, 396, 398, 496), (399, 397, 495, 493), (496, 398, 400, 494), (387, 399, 493, 505), (494, 400, 388, 506), (493, 501, 503, 505), (504, 502, 494, 506), (493, 495, 499, 501), (500, 496, 494, 502), (495, 497, 499), (500, 498, 496), (313, 381, 387, 505), (388, 382, 314, 506), (313, 505, 503, 321), (504, 506, 314, 322), (319, 321, 503, 389), (504, 322, 320, 390)])
me_suzanne.use_remesh_preserve_volume = False
me_suzanne.use_remesh_preserve_attributes = False
me_suzanne.use_mirror_vertex_groups = False
me_suzanne.update()
me_cube = bpy.data.meshes.new('Cube')
me_cube.from_pydata([(1.0, 1.0, -1.0), (1.0, -1.0, -1.0), (-1.0, -1.0, -1.0), (-1.0, 1.0, -1.0), (1.0, 1.0, 1.0), (1.0, -1.0, 1.0), (-1.0, -1.0, 1.0), (-1.0, 1.0, 1.0)], [], [(0, 1, 2, 3), (4, 7, 6, 5), (0, 4, 5, 1), (1, 5, 6, 2), (2, 6, 7, 3), (4, 0, 3, 7)])
me_cube.materials.append(mat_material)
me_cube.use_remesh_preserve_volume = False
me_cube.use_remesh_preserve_attributes = False
me_cube.use_mirror_vertex_groups = False
me_cube.update()

# ---- objects
ob_torus = bpy.data.objects.new('Torus', me_torus)
ob_cone = bpy.data.objects.new('Cone', me_cone)
ob_suzanne = bpy.data.objects.new('Suzanne', me_suzanne)
ob_cube = bpy.data.objects.new('Cube', me_cube)
ob_lamp = bpy.data.objects.new('Lamp', light_spot)
ob_camera = bpy.data.objects.new('Camera', cam_camera)

# ---- transforms, parenting, visibility, modifiers, constraints
ob_torus.location = (2.639, 0.7382, 0.0)
ob_torus.lock_rotations_4d = False
ob_torus.empty_display_type = 'ARROWS'
ob_torus.lineart.crease_threshold = 0.0
ob_cone.location = (-2.127, -1.93, 0.0)
ob_cone.lock_rotations_4d = False
ob_cone.empty_display_type = 'ARROWS'
ob_cone.lineart.crease_threshold = 0.0
ob_suzanne.location = (0.01846, -0.01846, -0.0872)
ob_suzanne.lock_rotations_4d = False
ob_suzanne.empty_display_type = 'ARROWS'
ob_suzanne.lineart.crease_threshold = 0.0
ob_cube.location = (0.01846, -0.01846, 0.0)
ob_cube.lock_rotations_4d = False
ob_cube.empty_display_type = 'ARROWS'
ob_cube.color = (0.0, 0.0, 0.0, 1.0)
ob_cube.lineart.crease_threshold = 0.0
ob_lamp.location = (4.076, 1.005, 5.904)
ob_lamp.rotation_euler = (0.6503, 0.05522, 1.866)
ob_lamp.lock_rotations_4d = False
ob_lamp.empty_display_type = 'ARROWS'
ob_lamp.color = (0.0, 0.0, 0.0, 0.0)
ob_lamp.lineart.crease_threshold = 0.0
ob_camera.location = (7.481, -6.508, 5.344)
ob_camera.rotation_euler = (1.109, 0.01082, 0.8149)
ob_camera.lock_rotations_4d = False
ob_camera.empty_display_type = 'ARROWS'
ob_camera.color = (0.0, 0.0, 0.0, 0.0)
ob_camera.display_type = 'WIRE'
ob_camera.lineart.crease_threshold = 0.0

# ---- collection membership
col_collection_1.objects.link(ob_torus)
col_collection_1.objects.link(ob_cone)
col_collection_1.objects.link(ob_suzanne)
col_collection_1.objects.link(ob_cube)
col_collection_1.objects.link(ob_lamp)
col_collection_1.objects.link(ob_camera)

# ---- scene / render settings (as saved in the file)
scene.camera = ob_camera
scene.frame_start = 1; scene.frame_end = 250; scene.frame_set(1)
scene.render.engine = 'BLENDER_EEVEE_NEXT'
scene.render.image_settings.file_format = 'JPEG'
scene.render.image_settings.color_mode = 'RGB'
scene.render.image_settings.compression = 90
scene.render.resolution_x = 800
scene.render.resolution_y = 600
scene.render.pixel_aspect_x = 100.0
scene.render.pixel_aspect_y = 100.0
scene.render.fps = 25
scene.render.dither_intensity = 0.0
scene.render.use_compositing = False
scene.render.use_sequencer = False
scene.render.bake_margin = 2
scene.render.bake_bias = 0.0
scene.render.use_stamp_time = False
scene.render.use_stamp_date = False
scene.render.use_stamp_frame = False
scene.render.use_stamp_camera = False
scene.render.use_stamp_scene = False
scene.render.use_stamp_filename = False
scene.render.use_stamp_render_time = False
scene.render.stamp_font_size = 0
scene.cycles.use_denoising = False
scene.cycles.samples = 10
scene.cycles.sampling_pattern = 'TABULATED_SOBOL'
scene.cycles.light_sampling_threshold = 0.0
scene.cycles.use_adaptive_sampling = False
scene.cycles.use_light_tree = False
scene.cycles.blur_glossy = 0.0
scene.cycles.volume_bounces = 1
scene.cycles.pixel_filter_type = 'GAUSSIAN'
scene.cycles.sample_clamp_indirect = 0.0
scene.view_settings.view_transform = 'Raw'
bpy.context.view_layer.update()
